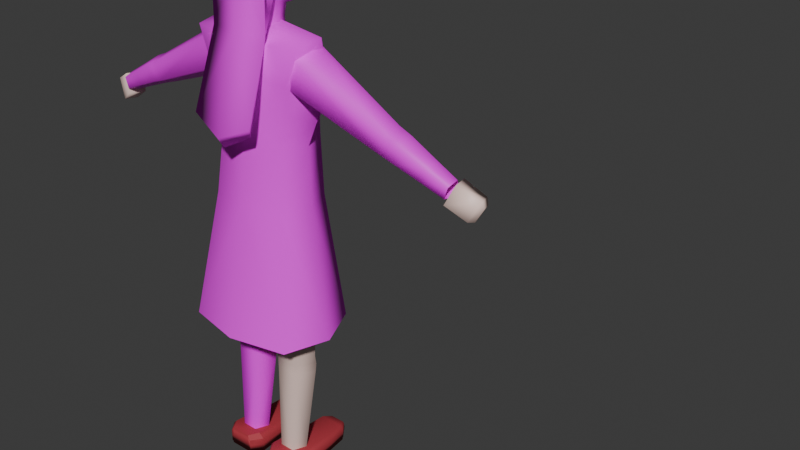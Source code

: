 # Source: BlondGirl.blend  (saved by Blender 4.1.24; exported with 4.5.12 LTS)
import bpy
from mathutils import Matrix  # noqa: F401  (used for matrix-valued properties, if any)

bpy.ops.wm.read_factory_settings(use_empty=True)
scene = bpy.context.scene
scene.name = 'Scene'

# ---- collections
col_collection = bpy.data.collections.new('Collection'); scene.collection.children.link(col_collection)

# ---- images (referenced by path relative to the original .blend; pixels are not part of the script)
import os
ASSET_DIR = os.environ.get("B2B_ASSET_DIR", "")  # directory of the original .blend (textures are referenced by path, not embedded)
HERE = os.path.dirname(os.path.abspath(__file__))  # packed textures are extracted next to this script under _unpacked/

def load_image(name, relpath, width, height, colorspace="sRGB"):
    """Load a texture the original file referenced (path relative to the .blend, or extracted next to this script)."""
    p = next((c for c in (os.path.join(HERE, relpath), os.path.join(ASSET_DIR, relpath)) if relpath and os.path.exists(c)), "")
    if p:
        img = bpy.data.images.load(p, check_existing=True)
        img.name = name
    else:  # same state as the original file: an image datablock whose file is absent (Cycles renders it pink)
        img = bpy.data.images.new(name, width, height)
        img.source = "FILE"
        img.filepath = "//" + (relpath or name)
    img.colorspace_settings.name = colorspace
    return img
img_face = load_image('Face', '', 1024, 1024, 'sRGB')
img_blondehair_png = load_image('BlondeHair.png', 'BlondeHair.png', 1024, 1024, 'sRGB')
img_whool_jpg = load_image('Whool.jpg', 'Whool.jpg', 1024, 1024, 'sRGB')
img_redleather1_jpg = load_image('RedLeather1.jpg', 'RedLeather1.jpg', 1024, 1024, 'sRGB')
img_untitled = load_image('Untitled', '', 1024, 1024, 'sRGB')
img_leg_rigth = load_image('Leg_rigth', '', 1024, 1024, 'sRGB')

# ---- materials (node trees are filled in below, after node groups)
mat_face = bpy.data.materials.new('Face')
mat_face.alpha_threshold = 0.0
mat_face.use_transparent_shadow = False
mat_face.roughness = 0.5
mat_face.line_color = (0.0, 0.0, 0.0, 1.0)
mat_blondehair = bpy.data.materials.new('BlondeHair')
mat_blondehair.use_transparent_shadow = False
mat_material = bpy.data.materials.new('Material')
mat_material.use_transparent_shadow = False
mat_whool = bpy.data.materials.new('Whool')
mat_whool.use_transparent_shadow = False
mat_drees = bpy.data.materials.new('Drees')
mat_drees.use_transparent_shadow = False
mat_arm_rigth = bpy.data.materials.new('Arm_Rigth')
mat_arm_rigth.use_transparent_shadow = False
mat_whool_arm = bpy.data.materials.new('Whool.Arm')
mat_whool_arm.use_transparent_shadow = False
mat_leg_rigth = bpy.data.materials.new('Leg_rigth')
mat_leg_rigth.use_transparent_shadow = False
mat_material_004 = bpy.data.materials.new('Material.004')
mat_material_004.use_transparent_shadow = False
mat_material_006 = bpy.data.materials.new('Material.006')
mat_material_006.use_transparent_shadow = False
mat_material_005 = bpy.data.materials.new('Material.005')
mat_material_005.use_transparent_shadow = False

# ---- material node trees
mat_face.use_nodes = True; mat_face.node_tree.nodes.clear()
_N = mat_face.node_tree.nodes; _L = mat_face.node_tree.links
n0 = _N.new('ShaderNodeOutputMaterial'); n0.name = 'Material Output'; n0.location = (300, 300)
n1 = _N.new('ShaderNodeBsdfPrincipled'); n1.name = 'Principled BSDF'; n1.location = (10, 300)
n1.inputs[3].default_value = 1.45
n2 = _N.new('ShaderNodeTexImage'); n2.name = 'Image Texture'; n2.location = (-280, 275)
n2.image = img_face
_L.new(n1.outputs[0], n0.inputs[0])
_L.new(n2.outputs[0], n1.inputs[0])
n0.is_active_output = True
mat_blondehair.use_nodes = True; mat_blondehair.node_tree.nodes.clear()
_N = mat_blondehair.node_tree.nodes; _L = mat_blondehair.node_tree.links
n0 = _N.new('ShaderNodeBsdfPrincipled'); n0.name = 'Principled BSDF'; n0.location = (10, 300)
n0.inputs[2].default_value = 1.0
n1 = _N.new('ShaderNodeOutputMaterial'); n1.name = 'Material Output'; n1.location = (300, 300)
n2 = _N.new('ShaderNodeTexImage'); n2.name = 'Image Texture'; n2.location = (-280, 275)
n2.image = img_blondehair_png
_L.new(n0.outputs[0], n1.inputs[0])
_L.new(n2.outputs[0], n0.inputs[0])
n1.is_active_output = True
mat_material.use_nodes = True; mat_material.node_tree.nodes.clear()
_N = mat_material.node_tree.nodes; _L = mat_material.node_tree.links
n0 = _N.new('ShaderNodeBsdfPrincipled'); n0.name = 'Principled BSDF'; n0.location = (10, 300)
n0.inputs[0].default_value = (0.6139, 0.4547, 0.4109, 1.0)
n1 = _N.new('ShaderNodeOutputMaterial'); n1.name = 'Material Output'; n1.location = (300, 300)
_L.new(n0.outputs[0], n1.inputs[0])
n1.is_active_output = True
mat_whool.use_nodes = True; mat_whool.node_tree.nodes.clear()
_N = mat_whool.node_tree.nodes; _L = mat_whool.node_tree.links
n0 = _N.new('ShaderNodeBsdfPrincipled'); n0.name = 'Principled BSDF'; n0.location = (10, 300)
n0.inputs[2].default_value = 1.0
n1 = _N.new('ShaderNodeOutputMaterial'); n1.name = 'Material Output'; n1.location = (300, 300)
n2 = _N.new('ShaderNodeTexImage'); n2.name = 'Image Texture'; n2.location = (-280, 275)
n2.image = img_whool_jpg
_L.new(n0.outputs[0], n1.inputs[0])
_L.new(n2.outputs[0], n0.inputs[0])
n1.is_active_output = True
mat_drees.use_nodes = True; mat_drees.node_tree.nodes.clear()
_N = mat_drees.node_tree.nodes; _L = mat_drees.node_tree.links
n0 = _N.new('ShaderNodeBsdfPrincipled'); n0.name = 'Principled BSDF'; n0.location = (10, 300)
n0.inputs[2].default_value = 1.0
n1 = _N.new('ShaderNodeOutputMaterial'); n1.name = 'Material Output'; n1.location = (300, 300)
n2 = _N.new('ShaderNodeTexImage'); n2.name = 'Image Texture'; n2.location = (-280, 275)
n2.image = img_redleather1_jpg
_L.new(n0.outputs[0], n1.inputs[0])
_L.new(n2.outputs[0], n0.inputs[0])
n1.is_active_output = True
mat_arm_rigth.use_nodes = True; mat_arm_rigth.node_tree.nodes.clear()
_N = mat_arm_rigth.node_tree.nodes; _L = mat_arm_rigth.node_tree.links
n0 = _N.new('ShaderNodeBsdfPrincipled'); n0.name = 'Principled BSDF'; n0.location = (10, 300)
n1 = _N.new('ShaderNodeOutputMaterial'); n1.name = 'Material Output'; n1.location = (300, 300)
n2 = _N.new('ShaderNodeTexImage'); n2.name = 'Image Texture'; n2.location = (-280, 275)
n2.image = img_untitled
_L.new(n0.outputs[0], n1.inputs[0])
_L.new(n2.outputs[0], n0.inputs[0])
n1.is_active_output = True
mat_whool_arm.use_nodes = True; mat_whool_arm.node_tree.nodes.clear()
_N = mat_whool_arm.node_tree.nodes; _L = mat_whool_arm.node_tree.links
n0 = _N.new('ShaderNodeBsdfPrincipled'); n0.name = 'Principled BSDF'; n0.location = (10, 300)
n0.inputs[2].default_value = 1.0
n1 = _N.new('ShaderNodeOutputMaterial'); n1.name = 'Material Output'; n1.location = (300, 300)
n2 = _N.new('ShaderNodeTexImage'); n2.name = 'Image Texture'; n2.location = (-280, 275)
n2.image = img_whool_jpg
_L.new(n0.outputs[0], n1.inputs[0])
_L.new(n2.outputs[0], n0.inputs[0])
n1.is_active_output = True
mat_leg_rigth.use_nodes = True; mat_leg_rigth.node_tree.nodes.clear()
_N = mat_leg_rigth.node_tree.nodes; _L = mat_leg_rigth.node_tree.links
n0 = _N.new('ShaderNodeBsdfPrincipled'); n0.name = 'Principled BSDF'; n0.location = (10, 300)
n1 = _N.new('ShaderNodeOutputMaterial'); n1.name = 'Material Output'; n1.location = (300, 300)
n2 = _N.new('ShaderNodeTexImage'); n2.name = 'Image Texture'; n2.location = (-280, 275)
n2.image = img_leg_rigth
_L.new(n0.outputs[0], n1.inputs[0])
_L.new(n2.outputs[0], n0.inputs[0])
n1.is_active_output = True
mat_material_004.use_nodes = True; mat_material_004.node_tree.nodes.clear()
_N = mat_material_004.node_tree.nodes; _L = mat_material_004.node_tree.links
n0 = _N.new('ShaderNodeBsdfPrincipled'); n0.name = 'Principled BSDF'; n0.location = (10, 300)
n0.inputs[0].default_value = (1.0, 0.7379, 0.6658, 1.0)
n1 = _N.new('ShaderNodeOutputMaterial'); n1.name = 'Material Output'; n1.location = (300, 300)
_L.new(n0.outputs[0], n1.inputs[0])
n1.is_active_output = True
mat_material_006.use_nodes = True; mat_material_006.node_tree.nodes.clear()
_N = mat_material_006.node_tree.nodes; _L = mat_material_006.node_tree.links
n0 = _N.new('ShaderNodeBsdfPrincipled'); n0.name = 'Principled BSDF'; n0.location = (10, 300)
n0.inputs[0].default_value = (0.4121, 0.03283, 0.04808, 1.0)
n0.inputs[2].default_value = 0.6881
n1 = _N.new('ShaderNodeOutputMaterial'); n1.name = 'Material Output'; n1.location = (300, 300)
_L.new(n0.outputs[0], n1.inputs[0])
n1.is_active_output = True
mat_material_005.use_nodes = True; mat_material_005.node_tree.nodes.clear()
_N = mat_material_005.node_tree.nodes; _L = mat_material_005.node_tree.links
n0 = _N.new('ShaderNodeBsdfPrincipled'); n0.name = 'Principled BSDF'; n0.location = (10, 300)
n0.inputs[0].default_value = (0.7991, 0.5906, 0.5333, 1.0)
n1 = _N.new('ShaderNodeOutputMaterial'); n1.name = 'Material Output'; n1.location = (300, 300)
_L.new(n0.outputs[0], n1.inputs[0])
n1.is_active_output = True

# ---- world
world_world = bpy.data.worlds.new('World'); scene.world = world_world
world_world.use_nodes = True; world_world.node_tree.nodes.clear()
_N = world_world.node_tree.nodes; _L = world_world.node_tree.links
n0 = _N.new('ShaderNodeOutputWorld'); n0.name = 'World Output'; n0.location = (300, 300)
n1 = _N.new('ShaderNodeBackground'); n1.name = 'Background'; n1.location = (10, 300)
n1.inputs[0].default_value = (0.05088, 0.05088, 0.05088, 1.0)
_L.new(n1.outputs[0], n0.inputs[0])
n0.is_active_output = True
world_world.color = (0.05088, 0.05088, 0.05088)
world_world.use_sun_shadow = False
world_world.sun_shadow_jitter_overblur = 0.0

# ---- meshes
me_cube = bpy.data.meshes.new('Cube')
me_cube.from_pydata([(-1.344, 2.05, 0.7793), (-0.9664, 1.375, -2.829), (-1.148, -1.144, -1.905), (-1.556, 0.09672, -1.972), (0.0, 1.914, -3.206), (-1.459, -0.2721, -0.69), (-1.391, 1.696, -0.506), (0.0, -1.7, -1.998), (0.0, 2.592, 0.5143), (0.0, 2.336, -0.8096), (-0.8978, 0.8663, -2.843), (-1.827, 0.2582, 0.03518), (0.0, -1.977, -0.4457), (-0.8831, -1.013, -2.541), (-1.253, 0.05738, -2.578), (0.0, 1.387, -3.159), (0.0, -1.349, -2.48), (-0.9342, 0.6434, -3.568), (-0.8993, -1.111, -3.327), (-1.256, -0.1214, -3.428), (0.0, 0.9602, -3.625), (0.0, -1.428, -3.269), (-1.1, 0.5061, -4.608), (-1.118, -1.445, -4.324), (-1.464, -0.3635, -4.484), (0.0, 0.8663, -4.659), (0.0, -1.915, -4.259), (-2.312, -2.218, 0.1375), (-1.49, -1.904, 1.564), (0.0, -2.091, 2.327), (-1.779, -0.6679, 2.542), (-1.848, 0.9526, 1.961), (-1.818, 1.523, 0.523), (0.0, 1.87, 2.719), (-1.963, -0.5638, 1.532), (0.0, -2.403, -0.06631), (0.0, -0.6843, 3.173), (-1.631, -1.902, -4.761), (-2.299, -2.407, -4.086), (0.0, -2.367, -4.783), (0.0, -2.826, -4.024), (-2.018, -3.868, -10.21), (-2.479, -4.327, -9.448), (0.0, -4.342, -11.25), (0.0, -4.801, -10.49), (-1.156, 1.598, -1.822), (-1.265, -0.3731, -1.359), (0.0, 2.123, -1.88), (-1.719, 0.07044, -1.392), (0.0, -1.838, -1.222), (-1.604, -0.3242, -1.262), (-2.193, -0.4177, -0.5405), (-2.088, -0.1103, -0.1257), (-2.073, -0.2121, -1.299), (1.344, 2.05, 0.7793), (0.9664, 1.375, -2.829), (1.148, -1.144, -1.905), (1.556, 0.09672, -1.972), (1.459, -0.2721, -0.69), (1.391, 1.696, -0.506), (0.8978, 0.8663, -2.843), (1.827, 0.2582, 0.03518), (0.8831, -1.013, -2.541), (1.253, 0.05738, -2.578), (0.9342, 0.6434, -3.568), (0.8993, -1.111, -3.327), (1.256, -0.1214, -3.428), (1.1, 0.5061, -4.608), (1.118, -1.445, -4.324), (1.464, -0.3635, -4.484), (2.312, -2.218, 0.1375), (1.49, -1.904, 1.564), (1.779, -0.6679, 2.542), (1.848, 0.9526, 1.961), (1.818, 1.523, 0.523), (1.963, -0.5638, 1.532), (1.631, -1.902, -4.761), (2.299, -2.407, -4.086), (2.018, -3.868, -10.21), (2.479, -4.327, -9.448), (1.156, 1.598, -1.822), (1.265, -0.3731, -1.359), (1.719, 0.07044, -1.392), (1.604, -0.3242, -1.262), (2.193, -0.4177, -0.5405), (2.088, -0.1103, -0.1257), (2.073, -0.2121, -1.299), (-1.261, 0.7357, -2.4), (-1.075, 0.4619, -2.71), (-1.773, 0.8936, -0.6801), (-1.095, 0.261, -3.498), (-1.282, 0.07132, -4.546), (-1.813, 0.1424, 2.252), (-1.898, 0.556, 0.9374), (0.0, 0.5931, 2.946), (-1.438, 0.8343, -1.607), (1.261, 0.7357, -2.4), (1.075, 0.4619, -2.71), (1.773, 0.8936, -0.6801), (1.095, 0.261, -3.498), (1.282, 0.07132, -4.546), (1.813, 0.1424, 2.252), (1.898, 0.556, 0.9374), (1.438, 0.8343, -1.607)], [], [(8, 0, 31, 33), (35, 27, 38, 40), (11, 5, 27, 34), (45, 6, 9, 47), (6, 0, 8, 9), (2, 3, 14, 13), (87, 1, 10, 88), (95, 89, 6, 45), (11, 48, 53, 52), (0, 6, 32, 31), (49, 12, 5, 46), (89, 11, 34, 93), (7, 2, 13, 16), (1, 4, 15, 10), (13, 14, 19, 18), (16, 13, 18, 21), (88, 10, 17, 90), (10, 15, 20, 17), (18, 19, 24, 23), (90, 17, 22, 91), (21, 18, 23, 26), (17, 20, 25, 22), (36, 30, 28, 29), (35, 29, 28, 27), (93, 92, 31, 32), (27, 28, 30, 34), (94, 92, 30, 36), (37, 39, 43, 41), (5, 12, 39, 37), (27, 5, 37, 38), (41, 43, 44, 42), (38, 37, 41, 42), (40, 38, 42, 44), (7, 49, 46, 2), (2, 46, 48, 3), (87, 95, 45, 1), (1, 45, 47, 4), (50, 51, 52, 53), (48, 46, 50, 53), (46, 5, 51, 50), (5, 11, 52, 51), (8, 33, 73, 54), (35, 40, 77, 70), (61, 75, 70, 58), (80, 47, 9, 59), (59, 9, 8, 54), (56, 62, 63, 57), (96, 97, 60, 55), (103, 80, 59, 98), (61, 85, 86, 82), (54, 73, 74, 59), (49, 81, 58, 12), (98, 102, 75, 61), (7, 16, 62, 56), (55, 60, 15, 4), (62, 65, 66, 63), (16, 21, 65, 62), (97, 99, 64, 60), (60, 64, 20, 15), (65, 68, 69, 66), (99, 100, 67, 64), (21, 26, 68, 65), (64, 67, 25, 20), (36, 29, 71, 72), (35, 70, 71, 29), (102, 74, 73, 101), (70, 75, 72, 71), (94, 36, 72, 101), (76, 78, 43, 39), (58, 76, 39, 12), (70, 77, 76, 58), (78, 79, 44, 43), (77, 79, 78, 76), (40, 44, 79, 77), (7, 56, 81, 49), (56, 57, 82, 81), (96, 55, 80, 103), (55, 4, 47, 80), (83, 86, 85, 84), (82, 86, 83, 81), (81, 83, 84, 58), (58, 84, 85, 61), (57, 96, 103, 82), (33, 94, 101, 73), (75, 102, 101, 72), (66, 69, 100, 99), (63, 66, 99, 97), (59, 74, 102, 98), (82, 103, 98, 61), (57, 63, 97, 96), (3, 48, 95, 87), (33, 31, 92, 94), (34, 30, 92, 93), (19, 90, 91, 24), (14, 88, 90, 19), (6, 89, 93, 32), (48, 11, 89, 95), (3, 87, 88, 14)])
me_cube.polygons.foreach_set('use_smooth', [True] * 98)
me_cube.polygons.foreach_set('material_index', [1, 1, 1, 0, 0, 0, 0, 0, 0, 1, 0, 1, 0, 0, 0, 0, 0, 0, 0, 0, 0, 0, 1, 1, 1, 1, 1, 1, 1, 1, 1, 1, 1, 0, 0, 0, 0, 0, 0, 0, 0, 1, 1, 1, 0, 0, 0, 0, 0, 0, 1, 0, 1, 0, 0, 0, 0, 0, 0, 0, 0, 0, 0, 1, 1, 1, 1, 1, 1, 1, 1, 1, 1, 1, 0, 0, 0, 0, 0, 0, 0, 0, 0, 1, 1, 0, 0, 1, 0, 0, 0, 1, 1, 0, 0, 1, 0, 0])
_uv = me_cube.uv_layers.new(name='UVMap')
_uv.uv.foreach_set('vector', [0.8448, 0.7017, 0.7618, 0.7402, 0.7501, 0.6946, 0.8421, 0.632, 0.1497, 0.2018, 0.2816, 0.1905, 0.2786, 0.4265, 0.1469, 0.4263, 0.6474, 0.1072, 0.6376, 0.1743, 0.5166, 0.1529, 0.5924, 0.05499, 0.791, 0.8833, 0.7682, 0.8269, 0.8557, 0.8058, 0.8625, 0.8731, 0.7682, 0.8269, 0.7618, 0.7402, 0.8448, 0.7017, 0.8557, 0.8058, 0.6053, 0.2522, 0.6734, 0.2411, 0.6798, 0.2749, 0.6214, 0.2857, 0.7118, 0.2472, 0.7501, 0.2533, 0.7225, 0.2778, 0.7012, 0.2764, 0.7031, 0.2055, 0.6873, 0.1255, 0.7273, 0.1438, 0.742, 0.2017, 0.2672, 0.8101, 0.2672, 0.913, 0.2528, 0.9075, 0.2474, 0.8231, 0.7338, 0.05649, 0.7273, 0.1438, 0.692, 0.09476, 0.6716, 0.01249, 0.6604, 0.7607, 0.7031, 0.7471, 0.7012, 0.8394, 0.6628, 0.8394, 0.6873, 0.1255, 0.6474, 0.1072, 0.5924, 0.05499, 0.6422, 0.07487, 0.2191, 0.8828, 0.2191, 0.8101, 0.2463, 0.8223, 0.2474, 0.8756, 0.1975, 0.8131, 0.1975, 0.8943, 0.1582, 0.8662, 0.1691, 0.8101, 0.6214, 0.2857, 0.6798, 0.2749, 0.6803, 0.3244, 0.6255, 0.3305, 0.5868, 0.8221, 0.6378, 0.821, 0.639, 0.8657, 0.5871, 0.8667, 0.7012, 0.2764, 0.7225, 0.2778, 0.7255, 0.3225, 0.7029, 0.3234, -4.892e-09, 0.9229, 0.003455, 0.8752, 0.04478, 0.8742, 0.04473, 0.9245, 0.6255, 0.3305, 0.6803, 0.3244, 0.6791, 0.3861, 0.6184, 0.3901, 0.7029, 0.3234, 0.7255, 0.3225, 0.7301, 0.3821, 0.7046, 0.3841, 0.5871, 0.8667, 0.639, 0.8657, 0.6512, 0.9253, 0.5865, 0.928, 0.04473, 0.9245, 0.04478, 0.8742, 0.1036, 0.8748, 0.1043, 0.9342, 0.1555, 1.038e-08, 0.2563, 0.03645, 0.2363, 0.1066, 0.1515, 0.0654, 0.1497, 0.2018, 0.1515, 0.0654, 0.2363, 0.1066, 0.2816, 0.1905, 0.6422, 0.07487, 0.6233, 0.006246, 0.6716, 0.01249, 0.692, 0.09476, 0.5166, 0.1529, 0.5195, 0.06917, 0.5749, 2.192e-08, 0.5924, 0.05499, 0.3548, 0.8228, 0.3766, 0.7471, 0.4252, 0.7507, 0.4281, 0.8304, 0.7648, 0.2442, 0.8601, 0.2501, 0.866, 0.632, 0.7501, 0.5686, 0.768, 3.607e-09, 0.8629, 0.003423, 0.8601, 0.2501, 0.7648, 0.2442, 0.5166, 0.1529, 0.6376, 0.1743, 0.5966, 0.4204, 0.5579, 0.3897, 1.0, 0.6641, 0.9976, 0.7904, 0.9571, 0.7838, 0.9595, 0.632, 0.5579, 0.3897, 0.5966, 0.4204, 0.553, 0.7471, 0.5166, 0.711, 0.1469, 0.4263, 0.2786, 0.4265, 0.2816, 0.7485, 0.1391, 0.8101, 0.5857, 0.8001, 0.5849, 0.759, 0.6604, 0.7471, 0.6522, 0.7876, 0.6053, 0.2522, 0.6409, 0.2125, 0.6643, 0.2093, 0.6734, 0.2411, 0.7118, 0.2472, 0.7031, 0.2055, 0.742, 0.2017, 0.7501, 0.2533, 0.8127, 0.9333, 0.791, 0.8833, 0.8625, 0.8731, 0.8695, 0.9476, 0.445, 0.8431, 0.4473, 0.8101, 0.4529, 0.7516, 0.4664, 0.8344, 0.7031, 0.8736, 0.7084, 0.8379, 0.719, 0.8549, 0.719, 0.8823, 0.4281, 0.8541, 0.4281, 0.8143, 0.4473, 0.8101, 0.445, 0.8431, 0.4281, 0.8143, 0.4298, 0.7435, 0.4529, 0.7516, 0.4473, 0.8101, 0.8448, 0.7017, 0.8421, 0.632, 0.9571, 0.6706, 0.9409, 0.7194, 0.1497, 0.2018, 0.1469, 0.4263, 0.01743, 0.4218, 0.01895, 0.1858, 0.3853, 0.106, 0.4405, 0.05361, 0.5166, 0.15, 0.3944, 0.175, 0.9449, 0.8654, 0.8625, 0.8731, 0.8557, 0.8058, 0.9571, 0.805, 0.9571, 0.805, 0.8557, 0.8058, 0.8448, 0.7017, 0.9409, 0.7194, 0.4261, 0.2546, 0.4097, 0.2893, 0.352, 0.276, 0.3589, 0.2406, 0.3202, 0.2477, 0.3304, 0.2782, 0.3088, 0.2804, 0.2816, 0.2547, 0.3292, 0.2049, 0.2902, 0.2017, 0.3054, 0.1424, 0.3454, 0.1242, 0.1975, 0.8101, 0.2191, 0.8224, 0.2137, 0.9071, 0.1975, 0.9132, 0.2988, 0.05584, 0.3613, 0.01117, 0.3409, 0.09278, 0.3054, 0.1424, 0.7465, 0.7572, 0.7423, 0.835, 0.7031, 0.8379, 0.7031, 0.7471, 0.3454, 0.1242, 0.3907, 0.0732, 0.4405, 0.05361, 0.3853, 0.106, 0.5857, 0.8001, 0.5868, 0.8221, 0.5375, 0.821, 0.5218, 0.7876, 0.1204, 0.9052, 0.1043, 0.8876, 0.1582, 0.8662, 0.1975, 0.8943, 0.4097, 0.2893, 0.4055, 0.3339, 0.3515, 0.3252, 0.352, 0.276, 0.5868, 0.8221, 0.5871, 0.8667, 0.5368, 0.8657, 0.5375, 0.821, 0.3304, 0.2782, 0.3286, 0.325, 0.3058, 0.3247, 0.3088, 0.2804, 3.147e-09, 0.8203, 0.04473, 0.8191, 0.04478, 0.8742, 0.003455, 0.8752, 0.4055, 0.3339, 0.413, 0.3921, 0.353, 0.3856, 0.3515, 0.3252, 0.3286, 0.325, 0.3273, 0.3844, 0.3015, 0.3831, 0.3058, 0.3247, 0.5871, 0.8667, 0.5865, 0.928, 0.5241, 0.9253, 0.5368, 0.8657, 0.04473, 0.8191, 0.1043, 0.8101, 0.1036, 0.8748, 0.04478, 0.8742, 0.1555, 1.038e-08, 0.1515, 0.0654, 0.06706, 0.1036, 0.05428, 0.03286, 0.1497, 0.2018, 0.01895, 0.1858, 0.06706, 0.1036, 0.1515, 0.0654, 0.3907, 0.0732, 0.3409, 0.09278, 0.3613, 0.01117, 0.4095, 0.005585, 0.5166, 0.15, 0.4405, 0.05361, 0.4576, -2.05e-08, 0.5124, 0.07107, 0.3548, 0.8228, 0.4281, 0.8304, 0.4103, 0.9359, 0.3615, 0.9359, 0.9488, 0.2442, 0.9777, 0.5686, 0.866, 0.632, 0.8601, 0.2501, 0.9326, -1.201e-08, 0.9488, 0.2442, 0.8601, 0.2501, 0.8629, 0.003423, 0.5166, 0.15, 0.4753, 0.3856, 0.4356, 0.4197, 0.3944, 0.175, 1.0, 0.8881, 0.9595, 0.907, 0.9571, 0.7838, 0.9976, 0.7904, 0.4753, 0.3856, 0.5166, 0.7052, 0.4795, 0.7435, 0.4356, 0.4197, 0.1469, 0.4263, 0.1391, 0.8101, 1.757e-08, 0.7435, 0.01743, 0.4218, 0.5857, 0.8001, 0.5218, 0.7876, 0.5166, 0.7471, 0.5849, 0.759, 0.4261, 0.2546, 0.3589, 0.2406, 0.3683, 0.2081, 0.3908, 0.2141, 0.3202, 0.2477, 0.2816, 0.2547, 0.2902, 0.2017, 0.3292, 0.2049, 0.934, 0.9192, 0.8695, 0.9476, 0.8625, 0.8731, 0.9449, 0.8654, 0.4865, 0.8428, 0.4664, 0.8344, 0.4793, 0.7513, 0.4842, 0.8098, 0.7345, 0.871, 0.719, 0.8779, 0.719, 0.8523, 0.7289, 0.8379, 0.5032, 0.8539, 0.4865, 0.8428, 0.4842, 0.8098, 0.5032, 0.814, 0.5032, 0.814, 0.4842, 0.8098, 0.4793, 0.7513, 0.5027, 0.7435, 0.3589, 0.2406, 0.3202, 0.2477, 0.3292, 0.2049, 0.3683, 0.2081, 0.2816, 0.8151, 0.3548, 0.8228, 0.3615, 0.9359, 0.3127, 0.9359, 0.4405, 0.05361, 0.3907, 0.0732, 0.4095, 0.005585, 0.4576, -2.05e-08, 0.3515, 0.3252, 0.353, 0.3856, 0.3273, 0.3844, 0.3286, 0.325, 0.352, 0.276, 0.3515, 0.3252, 0.3286, 0.325, 0.3304, 0.2782, 0.3054, 0.1424, 0.3409, 0.09278, 0.3907, 0.0732, 0.3454, 0.1242, 0.3683, 0.2081, 0.3292, 0.2049, 0.3454, 0.1242, 0.3853, 0.106, 0.3589, 0.2406, 0.352, 0.276, 0.3304, 0.2782, 0.3202, 0.2477, 0.6734, 0.2411, 0.6643, 0.2093, 0.7031, 0.2055, 0.7118, 0.2472, 0.2816, 0.8151, 0.3281, 0.7435, 0.3766, 0.7471, 0.3548, 0.8228, 0.5924, 0.05499, 0.5749, 2.192e-08, 0.6233, 0.006246, 0.6422, 0.07487, 0.6803, 0.3244, 0.7029, 0.3234, 0.7046, 0.3841, 0.6791, 0.3861, 0.6798, 0.2749, 0.7012, 0.2764, 0.7029, 0.3234, 0.6803, 0.3244, 0.7273, 0.1438, 0.6873, 0.1255, 0.6422, 0.07487, 0.692, 0.09476, 0.6643, 0.2093, 0.6474, 0.1072, 0.6873, 0.1255, 0.7031, 0.2055, 0.6734, 0.2411, 0.7118, 0.2472, 0.7012, 0.2764, 0.6798, 0.2749])
me_cube.materials.append(mat_face)
me_cube.materials.append(mat_blondehair)
me_cube.use_mirror_x = True
me_cube.use_mirror_vertex_groups = False
me_cube.update()
me_cube_001 = bpy.data.meshes.new('Cube.001')
me_cube_001.from_pydata([(-0.6517, -0.5403, -1.905), (-0.3557, -0.6314, 1.249), (-0.6245, 1.906, -1.446), (-0.5044, 2.204, -0.916), (0.0, 1.906, -1.598), (0.0, 2.204, -0.7721), (0.0, -0.5937, -2.33), (0.0, -0.2412, 1.455)], [], [(0, 1, 3, 2), (5, 3, 1, 7), (2, 4, 6, 0), (2, 3, 5, 4)])
me_cube_001.polygons.foreach_set('use_smooth', [True] * 4)
_uv = me_cube_001.uv_layers.new(name='UVMap')
_uv.uv.foreach_set('vector', [0.375, 0.0, 0.625, 0.0, 0.625, 0.25, 0.375, 0.25, 0.75, 0.5, 0.875, 0.5, 0.875, 0.75, 0.75, 0.75, 0.125, 0.5, 0.25, 0.5, 0.25, 0.75, 0.125, 0.75, 0.375, 0.25, 0.625, 0.25, 0.625, 0.375, 0.375, 0.375])
me_cube_001.materials.append(mat_material)
me_cube_001.update()
me_cube_002 = bpy.data.meshes.new('Cube.002')
me_cube_002.from_pydata([(-0.8718, -1.32, -2.653), (-1.3, -0.9473, 0.8192), (-0.8604, 0.8263, -2.653), (-0.8929, 0.7611, 0.6397), (0.0, 1.132, -2.653), (-0.02254, 0.8119, 0.569), (0.0, -1.63, -2.653), (0.0, -1.443, 0.8274), (-1.285, -2.08, -5.561), (-1.184, 1.155, -5.561), (0.0, 1.608, -5.544), (0.0, -2.553, -5.544), (-0.9243, -0.9201, -0.52), (-0.8095, 0.8192, -0.8986), (0.0, -1.341, -0.4881), (-2.086e-09, 1.224, -0.9566), (-1.018, -0.9798, 0.04789), (-0.8458, 1.648, -0.3102), (0.0, -1.422, 0.101), (0.0, 1.596, -0.2153), (-1.144, -0.2471, -2.653), (-1.354, 0.09108, 0.9155), (0.0, -0.01349, 1.147), (-1.622, -0.4625, -5.561), (-1.209, -0.02886, -0.8445), (-1.417, 0.1947, 0.04915), (-0.7883, 0.8538, -1.335), (0.0, -1.335, -1.213), (-2.086e-09, 1.126, -1.391), (-0.7687, -1.039, -1.227), (-1.127, -0.2648, -1.293), (0.8718, -1.32, -2.653), (1.3, -0.9473, 0.8192), (0.8604, 0.8263, -2.653), (0.9104, 0.7611, 0.6397), (1.285, -2.08, -5.561), (1.184, 1.155, -5.561), (0.9243, -0.9201, -0.52), (0.8095, 0.8192, -0.8986), (1.018, -0.9798, 0.04789), (0.8458, 1.648, -0.3102), (1.144, -0.2471, -2.653), (1.354, 0.09108, 0.9155), (1.622, -0.4625, -5.561), (1.209, -0.02886, -0.8445), (1.417, 0.1947, 0.04915), (0.7883, 0.8538, -1.335), (0.7687, -1.039, -1.227), (1.127, -0.2648, -1.293)], [(3, 34)], [(25, 21, 3, 17), (18, 7, 1, 16), (22, 21, 1, 7), (2, 4, 10, 9), (17, 3, 5, 19), (20, 2, 9, 23), (6, 0, 8, 11), (26, 13, 15, 28), (27, 14, 12, 29), (30, 24, 13, 26), (13, 17, 19, 15), (14, 18, 16, 12), (24, 25, 17, 13), (12, 16, 25, 24), (29, 12, 24, 30), (0, 20, 23, 8), (5, 3, 21, 22), (16, 1, 21, 25), (0, 29, 30, 20), (20, 30, 26, 2), (6, 27, 29, 0), (2, 26, 28, 4), (45, 40, 34, 42), (18, 39, 32, 7), (22, 7, 32, 42), (33, 36, 10, 4), (40, 19, 5, 34), (41, 43, 36, 33), (6, 11, 35, 31), (46, 28, 15, 38), (27, 47, 37, 14), (48, 46, 38, 44), (38, 15, 19, 40), (14, 37, 39, 18), (44, 38, 40, 45), (37, 44, 45, 39), (47, 48, 44, 37), (31, 35, 43, 41), (5, 22, 42, 34), (39, 45, 42, 32), (31, 41, 48, 47), (41, 33, 46, 48), (6, 31, 47, 27), (33, 4, 28, 46)])
me_cube_002.polygons.foreach_set('use_smooth', [True] * 44)
me_cube_002.polygons.foreach_set('material_index', [1, 1, 1, 1, 1, 1, 1, 1, 1, 1, 1, 1, 1, 1, 1, 1, 1, 1, 1, 1, 1, 1, 1, 1, 1, 1, 1, 1, 1, 1, 1, 1, 1, 1, 1, 1, 1, 1, 1, 1, 1, 1, 1, 1])
_uv = me_cube_002.uv_layers.new(name='UVMap')
_uv.uv.foreach_set('vector', [0.2867, 1.514, 0.4234, 1.326, 0.4264, 1.803, 0.2867, 2.449, 1.78, -0.7654, 1.645, -0.7757, 1.64, -1.437, 1.785, -1.27, 1.148, 1.098, 1.118, 0.223, 1.286, 0.2865, 1.376, 1.14, 1.057, -1.17, 1.096, -0.607, 0.7628, -0.607, 0.7023, -1.437, 1.426, -1.18, 1.64, -1.437, 1.588, -0.6194, 1.44, -0.6331, -0.3952, -0.2617, -0.3971, 0.4208, -0.9382, 0.6493, -0.9358, -0.3816, 0.1507, -0.5789, 0.1468, -1.028, 0.6995, -1.437, 0.7023, -0.7798, -0.2119, 0.6677, -0.1567, 0.6518, -0.1036, 1.26, -0.1846, 1.26, 0.3913, 0.6308, 0.256, 0.6289, 0.2538, 0.1754, 0.3878, 0.2407, -0.9382, 1.484, -0.9306, 1.185, -0.68, 1.118, -0.6334, 1.273, -0.1567, 0.6518, 0.0298, 0.7134, 0.03612, 1.26, -0.1036, 1.26, 0.256, 0.6289, 0.1468, 0.6091, 0.148, 0.1044, 0.2538, 0.1754, -0.9306, 1.185, -0.9151, 0.937, -0.5254, 0.6493, -0.68, 1.118, 1.132, -1.054, 1.096, -1.287, 1.426, -1.437, 1.379, -1.21, 1.122, -0.7392, 1.132, -1.054, 1.379, -1.21, 1.334, -0.9287, -0.3971, -0.9638, -0.3952, -0.2617, -0.9358, -0.3816, -0.9382, -1.437, 1.926, 1.158, 1.846, 1.963, 1.704, 1.964, 1.704, 1.086, 0.5756, 2.093, 0.4295, 2.06, 0.4264, 1.456, 0.5756, 1.326, 1.096, -0.1088, 1.122, -0.7392, 1.334, -0.9287, 1.398, -0.2463, -0.7907, 2.095, -0.9382, 1.484, -0.6334, 1.273, -0.5254, 1.781, 0.6638, 0.561, 0.3913, 0.6308, 0.3878, 0.2407, 0.657, 0.1123, -0.3952, 0.6966, -0.2119, 0.6677, -0.1846, 1.26, -0.356, 1.26, 0.2867, 1.516, 0.2867, 2.461, 0.1468, 1.805, 0.1501, 1.326, 1.78, -0.7654, 1.785, -0.04849, 1.64, 0.1232, 1.645, -0.7757, 1.148, 1.098, 1.376, 1.14, 1.286, 1.963, 1.118, 1.969, 1.057, -0.04379, 0.7023, 0.223, 0.7628, -0.607, 1.096, -0.607, 1.426, -0.08884, 1.44, -0.6331, 1.588, -0.6194, 1.64, 0.2146, -0.3952, -0.2572, 0.1434, -0.3866, 0.1468, 0.6518, -0.3924, 0.431, 0.1507, -0.5789, 0.7023, -0.7798, 0.6995, 0.1044, 0.1468, 0.0182, -0.2119, 1.852, -0.1846, 1.26, -0.1036, 1.26, -0.1567, 1.868, 0.3913, 0.6308, 0.3938, 1.163, 0.261, 1.284, 0.256, 0.6289, 1.118, 1.06, 0.8108, 0.8474, 0.8577, 0.6924, 1.111, 0.7613, -0.1567, 1.868, -0.1036, 1.26, 0.03612, 1.26, 0.0298, 1.806, 0.256, 0.6289, 0.261, 1.284, 0.1559, 1.326, 0.1468, 0.6091, 1.111, 0.7613, 0.8577, 0.6924, 0.7023, 0.223, 1.096, 0.5135, 1.668, 0.6066, 1.422, 0.45, 1.376, 0.223, 1.704, 0.3733, 1.677, 0.9215, 1.467, 0.7313, 1.422, 0.45, 1.668, 0.6066, -0.3924, -0.9552, 0.1468, -1.437, 0.1434, -0.3866, -0.3952, -0.2572, 1.926, 1.158, 1.704, 1.086, 1.764, 0.223, 1.902, 0.3168, 1.376, 2.314, 1.376, 1.551, 1.526, 1.681, 1.523, 2.285, 1.704, 1.551, 1.404, 1.413, 1.467, 0.7313, 1.677, 0.9215, 0.97, 1.67, 0.7023, 1.354, 0.8108, 0.8474, 1.118, 1.06, 0.6638, 0.561, 0.6638, 1.158, 0.3938, 1.163, 0.3913, 0.6308, -0.3952, 1.823, -0.356, 1.26, -0.1846, 1.26, -0.2119, 1.852])
me_cube_002.materials.append(mat_whool)
me_cube_002.materials.append(mat_drees)
me_cube_002.update()
me_cylinder = bpy.data.meshes.new('Cylinder')
me_cylinder.from_pydata([(0.05654, 0.8261, -0.7252), (0.8293, 0.2645, -0.726), (0.5373, -0.6522, -0.7002), (-0.4217, -0.645, -0.7226), (-0.7171, 0.2645, -0.7231), (0.8942, 0.3928, 5.016), (-0.4076, 1.339, 5.016), (0.397, -1.138, 5.016), (-1.212, -1.138, 5.016), (-1.71, 0.3928, 5.016), (0.05912, 0.8148, -1.074), (0.8161, 0.2648, -1.074), (0.5303, -0.6339, -1.049), (-0.4094, -0.6262, -1.071), (-0.6987, 0.2647, -1.072), (0.06175, 0.8018, -1.472), (0.8007, 0.2648, -1.473), (0.522, -0.6133, -1.45), (-0.3957, -0.605, -1.47), (-0.6781, 0.2648, -1.47), (0.3395, 0.7383, -4.269), (0.8454, 0.3709, -4.27), (0.6575, -0.2298, -4.276), (0.02683, -0.2236, -4.267), (-0.1663, 0.3707, -4.268), (-0.3958, 0.321, -2.978), (-0.165, -0.3895, -2.977), (0.5888, -0.4009, -2.967), (0.8131, 0.321, -2.978), (0.2086, 0.7602, -2.978)], [], [(1, 5, 7, 2), (2, 7, 8, 3), (3, 8, 9, 4), (4, 9, 6, 0), (2, 3, 13, 12), (14, 10, 15, 19), (3, 4, 14, 13), (1, 2, 12, 11), (4, 0, 10, 14), (0, 1, 11, 10), (26, 25, 24, 23), (12, 13, 18, 17), (10, 11, 16, 15), (13, 14, 19, 18), (11, 12, 17, 16), (28, 27, 22, 21), (25, 29, 20, 24), (27, 26, 23, 22), (29, 28, 21, 20), (0, 6, 5, 1), (15, 16, 28, 29), (17, 18, 26, 27), (19, 15, 29, 25), (16, 17, 27, 28), (18, 19, 25, 26)])
me_cylinder.polygons.foreach_set('use_smooth', [True] * 25)
_uv = me_cylinder.uv_layers.new(name='UVMap')
_uv.uv.foreach_set('vector', [0.6618, 0.5134, 0.6462, 0.001676, 0.8079, 4.894e-08, 0.7792, 0.5122, 0.002559, 0.5206, -9.882e-09, 0.007597, 0.1615, 3.277e-08, 0.1198, 0.5151, 0.33, 0.5157, 0.323, 2.439e-08, 0.4846, 1.025e-08, 0.4474, 0.5157, 0.1952, 0.5158, 0.1615, 7.106e-09, 0.323, 0.007129, 0.3125, 0.521, 0.002559, 0.5206, 0.1198, 0.5151, 0.1216, 0.5515, 0.004273, 0.557, 0.1936, 0.5522, 0.3109, 0.5574, 0.309, 0.6016, 0.1917, 0.5964, 0.33, 0.5157, 0.4474, 0.5157, 0.4474, 0.5521, 0.33, 0.5521, 0.6618, 0.5134, 0.7792, 0.5122, 0.7796, 0.5487, 0.6622, 0.5499, 0.1952, 0.5158, 0.3125, 0.521, 0.3109, 0.5574, 0.1936, 0.5522, 0.5289, 0.5131, 0.6462, 0.5164, 0.6452, 0.5529, 0.5279, 0.5496, 0.3424, 0.7964, 0.4455, 0.7964, 0.4435, 0.9966, 0.3549, 0.9966, 0.004273, 0.557, 0.1216, 0.5515, 0.1236, 0.5957, 0.006353, 0.6012, 0.5279, 0.5496, 0.6452, 0.5529, 0.644, 0.5972, 0.5266, 0.5939, 0.33, 0.5521, 0.4474, 0.5521, 0.4474, 0.5963, 0.33, 0.5963, 0.6622, 0.5499, 0.7796, 0.5487, 0.78, 0.593, 0.6626, 0.5942, 0.6544, 0.7927, 0.7575, 0.7916, 0.7349, 0.9902, 0.6462, 0.9911, 0.213, 0.7962, 0.316, 0.8007, 0.323, 0.9998, 0.2344, 0.9959, 0.003177, 0.8006, 0.1061, 0.7958, 0.08855, 0.9958, 9.577e-08, 1.0, 0.5373, 0.7927, 0.6403, 0.7955, 0.6365, 0.9939, 0.5479, 0.9914, 0.5289, 0.5131, 0.4846, -3.973e-08, 0.6462, 0.004486, 0.6462, 0.5164, 0.5266, 0.5939, 0.644, 0.5972, 0.6403, 0.7955, 0.5373, 0.7927, 0.006353, 0.6012, 0.1236, 0.5957, 0.1061, 0.7958, 0.003177, 0.8006, 0.1917, 0.5964, 0.309, 0.6016, 0.316, 0.8007, 0.213, 0.7962, 0.6626, 0.5942, 0.78, 0.593, 0.7575, 0.7916, 0.6544, 0.7927, 0.33, 0.5963, 0.4474, 0.5963, 0.4455, 0.7964, 0.3424, 0.7964])
me_cylinder.materials.append(mat_arm_rigth)
me_cylinder.materials.append(mat_whool_arm)
me_cylinder.update()
me_cylinder_001 = bpy.data.meshes.new('Cylinder.001')
me_cylinder_001.from_pydata([(-1.724e-08, 0.9529, 0.4714), (1.436e-08, 1.122, 5.251), (0.8585, 0.3291, 0.4714), (1.046, 0.3626, 5.251), (0.5306, -0.5704, 0.2125), (0.6463, -0.8667, 5.251), (-0.5306, -0.5704, 0.2125), (-0.6463, -0.8667, 5.251), (-0.8585, 0.3291, 0.4714), (-1.046, 0.3626, 5.251), (1.463e-08, 1.063, -0.06052), (0.8146, 0.4389, -0.06052), (0.5306, -0.5704, -0.06052), (-0.5306, -0.5704, -0.06052), (-0.8146, 0.4389, -0.06052), (-4.456e-08, 0.9539, -0.4573), (0.8585, 0.3302, -0.4573), (0.5306, -0.5704, -0.2653), (-0.5306, -0.5704, -0.2653), (-0.8585, 0.3302, -0.4573), (3.917e-08, 0.2169, -5.178), (0.5597, -0.1897, -5.178), (0.3459, -0.8476, -5.178), (-0.3459, -0.8476, -5.178), (-0.5597, -0.1897, -5.178)], [], [(0, 1, 3, 2), (2, 3, 5, 4), (4, 5, 7, 6), (6, 7, 9, 8), (8, 9, 1, 0), (6, 8, 14, 13), (14, 10, 15, 19), (2, 4, 12, 11), (8, 0, 10, 14), (0, 2, 11, 10), (4, 6, 13, 12), (18, 19, 24, 23), (12, 13, 18, 17), (10, 11, 16, 15), (13, 14, 19, 18), (11, 12, 17, 16), (16, 17, 22, 21), (19, 15, 20, 24), (17, 18, 23, 22), (15, 16, 21, 20)])
me_cylinder_001.polygons.foreach_set('use_smooth', [True] * 20)
_uv = me_cylinder_001.uv_layers.new(name='UVMap')
_uv.uv.foreach_set('vector', [0.3879, 0.4574, 0.3784, -5.357e-08, 0.5021, -6.24e-08, 0.4894, 0.4574, 0.1364, 0.4574, 0.1311, 1.744e-08, 0.2548, 0.0008867, 0.2278, 0.4829, 0.5132, 0.4821, 0.5021, 0.0, 0.6257, 0.0, 0.6147, 0.4821, 0.02699, 0.4829, -2.434e-09, 0.0008867, 0.1237, -1.844e-08, 0.1183, 0.4574, 0.2675, 0.4574, 0.2548, -9.106e-08, 0.3784, -1.039e-07, 0.369, 0.4574, 0.02699, 0.4829, 0.1183, 0.4574, 0.1274, 0.5083, 0.02718, 0.509, 0.2771, 0.5079, 0.3752, 0.5078, 0.3691, 0.5461, 0.2675, 0.5461, 0.1364, 0.4574, 0.2278, 0.4829, 0.2276, 0.509, 0.1274, 0.5083, 0.2675, 0.4574, 0.369, 0.4574, 0.3752, 0.5078, 0.2771, 0.5079, 0.3879, 0.4574, 0.4894, 0.4574, 0.4798, 0.5079, 0.3817, 0.5078, 0.5132, 0.4821, 0.6147, 0.4821, 0.6147, 0.5082, 0.5132, 0.5082, 0.02732, 0.5286, 0.1191, 0.5463, 0.06618, 0.9984, 1.027e-07, 0.9988, 0.5132, 0.5082, 0.6147, 0.5082, 0.6147, 0.5278, 0.5132, 0.5278, 0.3817, 0.5078, 0.4798, 0.5079, 0.4893, 0.5461, 0.3878, 0.5461, 0.02718, 0.509, 0.1274, 0.5083, 0.1191, 0.5463, 0.02732, 0.5286, 0.1274, 0.5083, 0.2276, 0.509, 0.2275, 0.5286, 0.1357, 0.5463, 0.1357, 0.5463, 0.2275, 0.5286, 0.2548, 0.9988, 0.1886, 0.9984, 0.2675, 0.5461, 0.3691, 0.5461, 0.3274, 1.0, 0.2612, 1.0, 0.5132, 0.5278, 0.6147, 0.5278, 0.597, 0.9977, 0.5308, 0.9977, 0.3878, 0.5461, 0.4893, 0.5461, 0.4957, 1.0, 0.4295, 1.0])
me_cylinder_001.materials.append(mat_leg_rigth)
me_cylinder_001.update()
me_cube_004 = bpy.data.meshes.new('Cube.004')
me_cube_004.from_pydata([(-0.901, -1.077, -1.197), (-0.9109, -1.025, 1.483), (-1.0, 1.0, -1.0), (-1.0, 1.0, 1.0), (0.9109, -0.9751, -1.483), (0.901, -0.923, 1.197), (1.0, 1.0, -1.0), (1.0, 1.0, 1.0), (-0.6432, 1.393, 0.6129), (-0.6432, 1.393, -0.7315), (0.7012, 1.393, -0.7315), (0.7012, 1.393, 0.6129)], [], [(0, 1, 3, 2), (7, 6, 10, 11), (6, 7, 5, 4), (4, 5, 1, 0), (2, 6, 4, 0), (7, 3, 1, 5), (9, 8, 11, 10), (6, 2, 9, 10), (3, 7, 11, 8), (2, 3, 8, 9)])
me_cube_004.polygons.foreach_set('use_smooth', [True] * 10)
_uv = me_cube_004.uv_layers.new(name='UVMap')
_uv.uv.foreach_set('vector', [0.375, 0.0, 0.625, 0.0, 0.625, 0.25, 0.375, 0.25, 0.625, 0.5, 0.375, 0.5, 0.375, 0.5, 0.625, 0.5, 0.375, 0.5, 0.625, 0.5, 0.625, 0.75, 0.375, 0.75, 0.375, 0.75, 0.625, 0.75, 0.625, 1.0, 0.375, 1.0, 0.125, 0.5, 0.375, 0.5, 0.375, 0.75, 0.125, 0.75, 0.625, 0.5, 0.875, 0.5, 0.875, 0.75, 0.625, 0.75, 0.375, 0.25, 0.625, 0.25, 0.625, 0.5, 0.375, 0.5, 0.375, 0.5, 0.125, 0.5, 0.125, 0.5, 0.375, 0.5, 0.875, 0.5, 0.625, 0.5, 0.625, 0.5, 0.875, 0.5, 0.375, 0.25, 0.625, 0.25, 0.625, 0.25, 0.375, 0.25])
me_cube_004.materials.append(mat_material_004)
me_cube_004.update()
me_cube_005 = bpy.data.meshes.new('Cube.005')
me_cube_005.from_pydata([(-1.0, -1.0, -0.9383), (-1.0, -1.0, 0.4524), (-0.7519, 0.7214, -0.9135), (-0.7519, 0.7214, 0.08996), (1.0, -1.0, -0.9383), (1.0, -1.0, 0.4524), (0.7486, 0.7214, -0.9135), (0.7486, 0.7214, 0.08996), (-0.6381, -1.286, -0.9383), (-0.6381, -1.286, 0.4524), (0.6381, -1.286, 0.4524), (0.6381, -1.286, -0.9383), (-0.4536, 0.945, 0.1501), (-0.4536, 0.9151, -0.9135), (0.4504, 0.9151, -0.9135), (0.4504, 0.945, 0.1501), (-0.8523, 0.191, -0.9293), (-0.8523, 0.191, 0.01969), (0.8523, 0.191, -0.9293), (0.8523, 0.191, 0.01969), (0.733, 0.7063, -1.208), (0.8346, 0.1854, -1.242), (-0.5795, 0.7214, 0.5059), (0.5762, 0.7214, 0.5059), (-0.7362, 0.7063, -1.208), (-0.5674, 0.7063, -1.222), (0.7702, -1.0, 1.0), (-0.7702, -1.0, 1.0), (-0.4915, -1.286, -0.9539), (0.4915, -1.286, -0.9539), (0.4915, -1.286, 1.0), (-0.4915, -1.286, 1.0), (0.3465, 0.945, -0.9285), (-0.3498, 0.945, -0.9285), (-0.3498, 0.9628, 0.2161), (0.3465, 0.9628, 0.2161), (-0.6564, 0.191, 0.5346), (0.6564, 0.191, 0.5346), (-0.9791, -0.9809, -1.261), (-0.8346, 0.1854, -1.242), (-1.0, -1.0, -0.2429), (-0.7519, 0.7214, -0.4118), (0.7486, 0.7214, -0.4118), (1.0, -1.0, -0.2429), (-0.6381, -1.286, -0.2429), (0.6381, -1.286, -0.2429), (-0.4536, 0.9634, -0.3903), (0.4504, 0.9634, -0.3903), (0.8523, 0.191, -0.4548), (-0.8523, 0.191, -0.4548), (-0.3498, 0.9933, -0.413), (0.3465, 0.9933, -0.413), (0.4915, -1.286, 0.02304), (-0.4915, -1.286, 0.02304), (-0.8346, 0.1853, -0.9295), (-0.9791, -0.981, -0.9384), (-0.7362, 0.7062, -0.9137), (0.8346, 0.1853, -0.9295), (0.733, 0.7062, -0.9137), (0.9791, -0.981, -0.9384), (0.4812, -1.261, -0.9538), (0.6248, -1.261, -0.9384), (-0.6248, -1.261, -0.9384), (-0.3425, 0.9251, -0.9283), (-0.4442, 0.8958, -0.9137), (0.441, 0.8958, -0.9137), (-0.4812, -1.261, -0.9538), (0.3392, 0.9251, -0.9283), (0.7541, -0.9809, -1.276), (0.9791, -0.9809, -1.261), (0.4812, -1.261, -1.276), (0.6248, -1.261, -1.261), (-0.6248, -1.261, -1.261), (-0.3425, 0.9252, -1.222), (-0.4442, 0.8959, -1.208), (0.441, 0.8959, -1.208), (-0.5875, 0.2423, -1.203), (0.5642, 0.7063, -1.222), (-0.7541, -0.9809, -1.276), (-0.4812, -1.261, -1.276), (0.3392, 0.9252, -1.222), (0.6428, 0.1854, -1.258)], [], [(49, 17, 3, 41), (23, 7, 15, 35), (48, 19, 5, 43), (40, 0, 8, 44), (18, 4, 59, 57), (36, 17, 1, 27), (53, 31, 9, 44), (0, 16, 54, 55), (27, 1, 9, 31), (43, 5, 10, 45), (51, 35, 15, 47), (41, 3, 12, 46), (42, 6, 14, 47), (6, 18, 57, 58), (22, 3, 17, 36), (28, 8, 62, 66), (42, 7, 19, 48), (40, 1, 17, 49), (11, 29, 60, 61), (13, 33, 63, 64), (7, 23, 37, 19), (23, 22, 36, 37), (16, 2, 56, 54), (14, 6, 58, 65), (46, 12, 34, 50), (50, 34, 35, 51), (26, 27, 31, 30), (33, 32, 67, 63), (2, 13, 64, 56), (45, 10, 30, 52), (52, 30, 31, 53), (19, 37, 26, 5), (37, 36, 27, 26), (32, 14, 65, 67), (4, 11, 61, 59), (3, 22, 34, 12), (22, 23, 35, 34), (29, 52, 53, 28), (11, 45, 52, 29), (33, 50, 51, 32), (13, 46, 50, 33), (0, 40, 49, 16), (6, 42, 48, 18), (7, 42, 47, 15), (2, 41, 46, 13), (32, 51, 47, 14), (4, 43, 45, 11), (28, 53, 44, 8), (1, 40, 44, 9), (18, 48, 43, 4), (16, 49, 41, 2), (65, 58, 20, 75), (56, 64, 74, 24), (55, 54, 39, 38), (64, 63, 73, 74), (59, 61, 71, 69), (63, 67, 80, 73), (62, 55, 38, 72), (67, 65, 75, 80), (61, 60, 70, 71), (57, 59, 69, 21), (60, 66, 79, 70), (54, 56, 24, 39), (29, 28, 66, 60), (8, 0, 55, 62), (81, 21, 69, 68), (68, 69, 71, 70), (25, 24, 74, 73), (77, 20, 21, 81), (24, 25, 76, 39), (25, 77, 81, 76), (20, 77, 80, 75), (77, 25, 73, 80), (38, 78, 79, 72), (78, 68, 70, 79), (39, 76, 78, 38), (76, 81, 68, 78), (58, 57, 21, 20), (66, 62, 72, 79)])
me_cube_005.polygons.foreach_set('use_smooth', [True] * 79)
_uv = me_cube_005.uv_layers.new(name='UVMap')
_uv.uv.foreach_set('vector', [0.5, 0.174, 0.625, 0.174, 0.625, 0.25, 0.5, 0.25, 0.7083, 0.5, 0.625, 0.5, 0.625, 0.5, 0.7083, 0.5, 0.5, 0.576, 0.625, 0.576, 0.625, 0.75, 0.5, 0.75, 0.5, 0.0, 0.375, 0.0, 0.375, 0.0, 0.5, 0.0, 0.375, 0.576, 0.375, 0.75, 0.375, 0.75, 0.375, 0.576, 0.7917, 0.576, 0.875, 0.576, 0.875, 0.75, 0.7917, 0.75, 0.5, 0.9167, 0.625, 0.9167, 0.625, 1.0, 0.5, 1.0, 0.375, 0.0, 0.375, 0.174, 0.375, 0.174, 0.375, 0.0, 0.7917, 0.75, 0.875, 0.75, 0.875, 0.75, 0.7917, 0.75, 0.5, 0.75, 0.625, 0.75, 0.625, 0.75, 0.5, 0.75, 0.5, 0.4167, 0.625, 0.4167, 0.625, 0.5, 0.5, 0.5, 0.5, 0.25, 0.625, 0.25, 0.625, 0.25, 0.5, 0.25, 0.5, 0.5, 0.375, 0.5, 0.375, 0.5, 0.5, 0.5, 0.375, 0.5, 0.375, 0.576, 0.375, 0.576, 0.375, 0.5, 0.7917, 0.5, 0.875, 0.5, 0.875, 0.576, 0.7917, 0.576, 0.375, 0.9167, 0.375, 1.0, 0.375, 1.0, 0.375, 0.9167, 0.5, 0.5, 0.625, 0.5, 0.625, 0.576, 0.5, 0.576, 0.5, 0.0, 0.625, 0.0, 0.625, 0.174, 0.5, 0.174, 0.375, 0.75, 0.375, 0.8333, 0.375, 0.8333, 0.375, 0.75, 0.375, 0.25, 0.375, 0.3333, 0.375, 0.3333, 0.375, 0.25, 0.625, 0.5, 0.7083, 0.5, 0.7083, 0.576, 0.625, 0.576, 0.7083, 0.5, 0.7917, 0.5, 0.7917, 0.576, 0.7083, 0.576, 0.375, 0.174, 0.375, 0.25, 0.375, 0.25, 0.375, 0.174, 0.375, 0.5, 0.375, 0.5, 0.375, 0.5, 0.375, 0.5, 0.5, 0.25, 0.625, 0.25, 0.625, 0.3333, 0.5, 0.3333, 0.5, 0.3333, 0.625, 0.3333, 0.625, 0.4167, 0.5, 0.4167, 0.7083, 0.75, 0.7917, 0.75, 0.7917, 0.75, 0.7083, 0.75, 0.375, 0.3333, 0.375, 0.4167, 0.375, 0.4167, 0.375, 0.3333, 0.375, 0.25, 0.375, 0.25, 0.375, 0.25, 0.375, 0.25, 0.5, 0.75, 0.625, 0.75, 0.625, 0.8333, 0.5, 0.8333, 0.5, 0.8333, 0.625, 0.8333, 0.625, 0.9167, 0.5, 0.9167, 0.625, 0.576, 0.7083, 0.576, 0.7083, 0.75, 0.625, 0.75, 0.7083, 0.576, 0.7917, 0.576, 0.7917, 0.75, 0.7083, 0.75, 0.375, 0.4167, 0.375, 0.5, 0.375, 0.5, 0.375, 0.4167, 0.375, 0.75, 0.375, 0.75, 0.375, 0.75, 0.375, 0.75, 0.875, 0.5, 0.7917, 0.5, 0.7917, 0.5, 0.875, 0.5, 0.7917, 0.5, 0.7083, 0.5, 0.7083, 0.5, 0.7917, 0.5, 0.375, 0.8333, 0.5, 0.8333, 0.5, 0.9167, 0.375, 0.9167, 0.375, 0.75, 0.5, 0.75, 0.5, 0.8333, 0.375, 0.8333, 0.375, 0.3333, 0.5, 0.3333, 0.5, 0.4167, 0.375, 0.4167, 0.375, 0.25, 0.5, 0.25, 0.5, 0.3333, 0.375, 0.3333, 0.375, 0.0, 0.5, 0.0, 0.5, 0.174, 0.375, 0.174, 0.375, 0.5, 0.5, 0.5, 0.5, 0.576, 0.375, 0.576, 0.625, 0.5, 0.5, 0.5, 0.5, 0.5, 0.625, 0.5, 0.375, 0.25, 0.5, 0.25, 0.5, 0.25, 0.375, 0.25, 0.375, 0.4167, 0.5, 0.4167, 0.5, 0.5, 0.375, 0.5, 0.375, 0.75, 0.5, 0.75, 0.5, 0.75, 0.375, 0.75, 0.375, 0.9167, 0.5, 0.9167, 0.5, 1.0, 0.375, 1.0, 0.625, 0.0, 0.5, 0.0, 0.5, 0.0, 0.625, 0.0, 0.375, 0.576, 0.5, 0.576, 0.5, 0.75, 0.375, 0.75, 0.375, 0.174, 0.5, 0.174, 0.5, 0.25, 0.375, 0.25, 0.375, 0.5, 0.375, 0.5, 0.375, 0.5, 0.375, 0.5, 0.375, 0.25, 0.375, 0.25, 0.375, 0.25, 0.375, 0.25, 0.375, 0.0, 0.375, 0.174, 0.375, 0.174, 0.375, 0.0, 0.375, 0.25, 0.375, 0.3333, 0.375, 0.3333, 0.375, 0.25, 0.375, 0.75, 0.375, 0.75, 0.375, 0.75, 0.375, 0.75, 0.375, 0.3333, 0.375, 0.4167, 0.375, 0.4167, 0.375, 0.3333, 0.375, 0.0, 0.375, 0.0, 0.375, 0.0, 0.375, 0.0, 0.375, 0.4167, 0.375, 0.5, 0.375, 0.5, 0.375, 0.4167, 0.375, 0.75, 0.375, 0.8333, 0.375, 0.8333, 0.375, 0.75, 0.375, 0.576, 0.375, 0.75, 0.375, 0.75, 0.375, 0.576, 0.375, 0.8333, 0.375, 0.9167, 0.375, 0.9167, 0.375, 0.8333, 0.375, 0.174, 0.375, 0.25, 0.375, 0.25, 0.375, 0.174, 0.375, 0.8333, 0.375, 0.9167, 0.375, 0.9167, 0.375, 0.8333, 0.375, 0.0, 0.375, 0.0, 0.375, 0.0, 0.375, 0.0, 0.2917, 0.576, 0.375, 0.576, 0.375, 0.75, 0.2917, 0.75, 0.2917, 0.75, 0.375, 0.75, 0.375, 0.75, 0.2917, 0.75, 0.2083, 0.5, 0.125, 0.5, 0.125, 0.5, 0.2083, 0.5, 0.2917, 0.5, 0.375, 0.5, 0.375, 0.576, 0.2917, 0.576, 0.125, 0.5, 0.2083, 0.5, 0.2083, 0.576, 0.125, 0.576, 0.2083, 0.5, 0.2917, 0.5, 0.2917, 0.576, 0.2083, 0.576, 0.375, 0.5, 0.2917, 0.5, 0.2917, 0.5, 0.375, 0.5, 0.2917, 0.5, 0.2083, 0.5, 0.2083, 0.5, 0.2917, 0.5, 0.125, 0.75, 0.2083, 0.75, 0.2083, 0.75, 0.125, 0.75, 0.2083, 0.75, 0.2917, 0.75, 0.2917, 0.75, 0.2083, 0.75, 0.125, 0.576, 0.2083, 0.576, 0.2083, 0.75, 0.125, 0.75, 0.2083, 0.576, 0.2917, 0.576, 0.2917, 0.75, 0.2083, 0.75, 0.375, 0.5, 0.375, 0.576, 0.375, 0.576, 0.375, 0.5, 0.375, 0.9167, 0.375, 1.0, 0.375, 1.0, 0.375, 0.9167])
me_cube_005.materials.append(mat_material_006)
me_cube_005.update()
me_cylinder_003 = bpy.data.meshes.new('Cylinder.003')
me_cylinder_003.from_pydata([(2.384e-07, 0.9529, 0.4714), (2.384e-07, 1.122, 5.251), (-0.8585, 0.3291, 0.4714), (-1.046, 0.3626, 5.251), (-0.5306, -0.5704, 0.2125), (-0.6463, -0.8667, 5.251), (0.5306, -0.5704, 0.2125), (0.6463, -0.8667, 5.251), (0.8585, 0.3291, 0.4714), (1.046, 0.3626, 5.251), (2.384e-07, 1.063, -0.06052), (-0.8146, 0.4389, -0.06052), (-0.5306, -0.5704, -0.06052), (0.5306, -0.5704, -0.06052), (0.8146, 0.4389, -0.06052), (2.384e-07, 0.9539, -0.4573), (-0.8585, 0.3302, -0.4573), (-0.5306, -0.5704, -0.2653), (0.5306, -0.5704, -0.2653), (0.8585, 0.3302, -0.4573), (2.384e-07, 0.2169, -5.178), (-0.5597, -0.1897, -5.178), (-0.3459, -0.8476, -5.178), (0.3459, -0.8476, -5.178), (0.5597, -0.1897, -5.178)], [], [(0, 2, 3, 1), (2, 4, 5, 3), (4, 6, 7, 5), (6, 8, 9, 7), (8, 0, 1, 9), (6, 13, 14, 8), (14, 19, 15, 10), (2, 11, 12, 4), (8, 14, 10, 0), (0, 10, 11, 2), (4, 12, 13, 6), (18, 23, 24, 19), (12, 17, 18, 13), (10, 15, 16, 11), (13, 18, 19, 14), (11, 16, 17, 12), (16, 21, 22, 17), (19, 24, 20, 15), (17, 22, 23, 18), (15, 20, 21, 16)])
me_cylinder_003.polygons.foreach_set('use_smooth', [True] * 20)
_uv = me_cylinder_003.uv_layers.new(name='UVMap')
_uv.uv.foreach_set('vector', [1.0, 0.5, 0.8, 0.5, 0.8, 1.0, 1.0, 1.0, 0.8, 0.5, 0.6, 0.5, 0.6, 1.0, 0.8, 1.0, 0.6, 0.5, 0.4, 0.5, 0.4, 1.0, 0.6, 1.0, 0.4, 0.5, 0.2, 0.5, 0.2, 1.0, 0.4, 1.0, 0.2, 0.5, 2.98e-08, 0.5, 2.98e-08, 1.0, 0.2, 1.0, 0.4, 0.5, 0.4, 0.5, 0.2, 0.5, 0.2, 0.5, 0.2, 0.5, 0.2, 0.5, 2.98e-08, 0.5, 2.98e-08, 0.5, 0.8, 0.5, 0.8, 0.5, 0.6, 0.5, 0.6, 0.5, 0.2, 0.5, 0.2, 0.5, 2.98e-08, 0.5, 2.98e-08, 0.5, 1.0, 0.5, 1.0, 0.5, 0.8, 0.5, 0.8, 0.5, 0.6, 0.5, 0.6, 0.5, 0.4, 0.5, 0.4, 0.5, 0.4, 0.5, 0.4, 0.5, 0.2, 0.5, 0.2, 0.5, 0.6, 0.5, 0.6, 0.5, 0.4, 0.5, 0.4, 0.5, 1.0, 0.5, 1.0, 0.5, 0.8, 0.5, 0.8, 0.5, 0.4, 0.5, 0.4, 0.5, 0.2, 0.5, 0.2, 0.5, 0.8, 0.5, 0.8, 0.5, 0.6, 0.5, 0.6, 0.5, 0.8, 0.5, 0.8, 0.5, 0.6, 0.5, 0.6, 0.5, 0.2, 0.5, 0.2, 0.5, 2.98e-08, 0.5, 2.98e-08, 0.5, 0.6, 0.5, 0.6, 0.5, 0.4, 0.5, 0.4, 0.5, 1.0, 0.5, 1.0, 0.5, 0.8, 0.5, 0.8, 0.5])
me_cylinder_003.materials.append(mat_material_005)
me_cylinder_003.update()
me_cylinder_004 = bpy.data.meshes.new('Cylinder.004')
me_cylinder_004.from_pydata([(-0.1181, 0.768, -0.1472), (0.4774, 0.2064, -0.6397), (0.236, -0.7103, -0.4733), (-0.488, -0.7031, 0.156), (-0.7151, 0.2064, 0.3448), (-3.137, 0.3347, -5.103), (-4.139, 1.281, -4.272), (-3.52, -1.196, -4.785), (-4.759, -1.196, -3.758), (-5.142, 0.3347, -3.441), (0.1062, 0.7568, 0.1194), (0.6895, 0.2067, -0.363), (0.4535, -0.692, -0.1998), (-0.2562, -0.6843, 0.4164), (-0.4786, 0.2067, 0.6014), (0.3624, 0.7437, 0.4245), (0.9318, 0.2068, -0.04645), (0.7024, -0.6714, 0.1135), (0.008727, -0.6631, 0.7145), (-0.2084, 0.2067, 0.8951), (2.361, 0.6802, 2.401), (2.751, 0.3128, 2.079), (2.611, -0.2879, 2.204), (2.119, -0.2817, 2.599), (1.971, 0.3126, 2.722), (0.9708, 0.2629, 1.876), (1.148, -0.4476, 1.728), (1.722, -0.459, 1.239), (1.902, 0.263, 1.105), (1.437, 0.7021, 1.49)], [], [(1, 2, 7, 5), (2, 3, 8, 7), (3, 4, 9, 8), (4, 0, 6, 9), (2, 12, 13, 3), (14, 19, 15, 10), (3, 13, 14, 4), (1, 11, 12, 2), (4, 14, 10, 0), (0, 10, 11, 1), (26, 23, 24, 25), (12, 17, 18, 13), (10, 15, 16, 11), (13, 18, 19, 14), (11, 16, 17, 12), (28, 21, 22, 27), (25, 24, 20, 29), (27, 22, 23, 26), (29, 20, 21, 28), (0, 1, 5, 6), (15, 29, 28, 16), (17, 27, 26, 18), (19, 25, 29, 15), (16, 28, 27, 17), (18, 26, 25, 19)])
me_cylinder_004.polygons.foreach_set('use_smooth', [True] * 25)
_uv = me_cylinder_004.uv_layers.new(name='UVMap')
_uv.uv.foreach_set('vector', [0.6618, 0.5134, 0.7792, 0.5122, 0.8079, 4.894e-08, 0.6462, 0.001676, 0.002559, 0.5206, 0.1198, 0.5151, 0.1615, 3.277e-08, -9.882e-09, 0.007597, 0.33, 0.5157, 0.4474, 0.5157, 0.4846, 1.025e-08, 0.323, 2.439e-08, 0.1952, 0.5158, 0.3125, 0.521, 0.323, 0.007129, 0.1615, 7.106e-09, 0.002559, 0.5206, 0.004273, 0.557, 0.1216, 0.5515, 0.1198, 0.5151, 0.1936, 0.5522, 0.1917, 0.5964, 0.309, 0.6016, 0.3109, 0.5574, 0.33, 0.5157, 0.33, 0.5521, 0.4474, 0.5521, 0.4474, 0.5157, 0.6618, 0.5134, 0.6622, 0.5499, 0.7796, 0.5487, 0.7792, 0.5122, 0.1952, 0.5158, 0.1936, 0.5522, 0.3109, 0.5574, 0.3125, 0.521, 0.5289, 0.5131, 0.5279, 0.5496, 0.6452, 0.5529, 0.6462, 0.5164, 0.3424, 0.7964, 0.3549, 0.9966, 0.4435, 0.9966, 0.4455, 0.7964, 0.004273, 0.557, 0.006353, 0.6012, 0.1236, 0.5957, 0.1216, 0.5515, 0.5279, 0.5496, 0.5266, 0.5939, 0.644, 0.5972, 0.6452, 0.5529, 0.33, 0.5521, 0.33, 0.5963, 0.4474, 0.5963, 0.4474, 0.5521, 0.6622, 0.5499, 0.6626, 0.5942, 0.78, 0.593, 0.7796, 0.5487, 0.6544, 0.7927, 0.6462, 0.9911, 0.7349, 0.9902, 0.7575, 0.7916, 0.213, 0.7962, 0.2344, 0.9959, 0.323, 0.9998, 0.316, 0.8007, 0.003177, 0.8006, 9.577e-08, 1.0, 0.08855, 0.9958, 0.1061, 0.7958, 0.5373, 0.7927, 0.5479, 0.9914, 0.6365, 0.9939, 0.6403, 0.7955, 0.5289, 0.5131, 0.6462, 0.5164, 0.6462, 0.004486, 0.4846, -3.973e-08, 0.5266, 0.5939, 0.5373, 0.7927, 0.6403, 0.7955, 0.644, 0.5972, 0.006353, 0.6012, 0.003177, 0.8006, 0.1061, 0.7958, 0.1236, 0.5957, 0.1917, 0.5964, 0.213, 0.7962, 0.316, 0.8007, 0.309, 0.6016, 0.6626, 0.5942, 0.6544, 0.7927, 0.7575, 0.7916, 0.78, 0.593, 0.33, 0.5963, 0.3424, 0.7964, 0.4455, 0.7964, 0.4474, 0.5963])
me_cylinder_004.materials.append(mat_arm_rigth)
me_cylinder_004.materials.append(mat_whool_arm)
me_cylinder_004.update()
me_cube_007 = bpy.data.meshes.new('Cube.007')
me_cube_007.from_pydata([(-1.615, -0.328, -1.885), (-1.99, 0.353, 0.4292), (0.01103, -1.223, 0.04484), (-0.2965, -0.6935, 1.736), (-0.4433, 0.8778, -2.814), (-0.8181, 1.559, -0.4998), (1.163, 0.2384, -0.807), (0.8553, 0.7683, 0.8842), (0.2928, -0.701, 1.582), (0.4995, -1.057, 0.4456), (1.274, -0.07458, -0.1271), (1.067, 0.2817, 1.01)], [], [(0, 2, 3, 1), (7, 11, 10, 6), (6, 4, 5, 7), (4, 0, 1, 5), (2, 0, 4, 6), (7, 5, 1, 3), (9, 10, 11, 8), (6, 10, 9, 2), (3, 8, 11, 7), (2, 9, 8, 3)])
me_cube_007.polygons.foreach_set('use_smooth', [True] * 10)
_uv = me_cube_007.uv_layers.new(name='UVMap')
_uv.uv.foreach_set('vector', [0.375, 0.0, 0.375, 0.25, 0.625, 0.25, 0.625, 0.0, 0.625, 0.5, 0.625, 0.5, 0.375, 0.5, 0.375, 0.5, 0.375, 0.5, 0.375, 0.75, 0.625, 0.75, 0.625, 0.5, 0.375, 0.75, 0.375, 1.0, 0.625, 1.0, 0.625, 0.75, 0.125, 0.5, 0.125, 0.75, 0.375, 0.75, 0.375, 0.5, 0.625, 0.5, 0.625, 0.75, 0.875, 0.75, 0.875, 0.5, 0.375, 0.25, 0.375, 0.5, 0.625, 0.5, 0.625, 0.25, 0.375, 0.5, 0.375, 0.5, 0.125, 0.5, 0.125, 0.5, 0.875, 0.5, 0.875, 0.5, 0.625, 0.5, 0.625, 0.5, 0.375, 0.25, 0.375, 0.25, 0.625, 0.25, 0.625, 0.25])
me_cube_007.materials.append(mat_material_004)
me_cube_007.update()
me_cube_008 = bpy.data.meshes.new('Cube.008')
me_cube_008.from_pydata([(-1.495, -0.8541, 0.957), (-1.857, -1.14, 0.957), (-1.725, -0.8541, 1.505), (-2.003, -1.14, 1.505), (1.086, -0.8541, -0.4336), (1.086, -0.8541, 0.957), (0.8382, 0.8673, -0.4089), (0.8382, 0.8673, 0.5946), (-0.9137, -0.8541, -0.4336), (-0.9137, -0.8541, 0.957), (-0.6623, 0.8673, -0.4089), (-0.6623, 0.8673, 0.5946), (0.7244, -1.14, -0.4336), (0.7244, -1.14, 0.957), (-0.5518, -1.14, 0.957), (-0.5518, -1.14, -0.4336), (0.54, 1.091, 0.6548), (0.54, 1.061, -0.4089), (-0.364, 1.061, -0.4089), (-0.364, 1.091, 0.6548), (0.9387, 0.3369, -0.4247), (0.9387, 0.3369, 0.5243), (-0.766, 0.3369, -0.4247), (-0.766, 0.3369, 0.5243), (-0.6467, 0.8522, -0.7032), (-0.7482, 0.3313, -0.7377), (0.6658, 0.8673, 1.011), (-0.4899, 0.8673, 1.011), (0.8226, 0.8522, -0.7032), (0.6538, 0.8522, -0.7178), (-0.6838, -0.8541, 1.505), (0.8565, -0.8541, 1.505), (0.5778, -1.14, -0.4493), (-0.4051, -1.14, -0.4493), (-0.4051, -1.14, 1.505), (0.5778, -1.14, 1.505), (-0.2602, 1.091, -0.4238), (0.4361, 1.091, -0.4238), (0.4361, 1.109, 0.7207), (-0.2602, 1.109, 0.7207), (0.7428, 0.3369, 1.039), (-0.5701, 0.3369, 1.039), (1.065, -0.835, -0.7565), (0.9209, 0.3313, -0.7377), (1.086, -0.8541, 0.2617), (0.8382, 0.8673, 0.09282), (-0.6623, 0.8673, 0.09282), (-0.9137, -0.8541, 0.2617), (0.7244, -1.14, 0.2617), (-0.5518, -1.14, 0.2617), (0.54, 1.109, 0.1143), (-0.364, 1.109, 0.1143), (-0.766, 0.3369, 0.04979), (0.9387, 0.3369, 0.04979), (0.4361, 1.139, 0.09157), (-0.2602, 1.139, 0.09157), (-0.4051, -1.14, 0.5277), (0.5778, -1.14, 0.5277), (0.9209, 0.3312, -0.4249), (1.065, -0.8351, -0.4338), (0.8226, 0.8521, -0.4091), (-0.7482, 0.3312, -0.4249), (-0.6467, 0.8521, -0.4091), (-0.8928, -0.8351, -0.4338), (-0.3949, -1.115, -0.4492), (-0.5385, -1.115, -0.4338), (0.7111, -1.115, -0.4338), (0.4288, 1.071, -0.4237), (0.5306, 1.042, -0.4091), (-0.3546, 1.042, -0.4091), (0.5675, -1.115, -0.4492), (-0.2529, 1.071, -0.4237), (-0.6678, -0.835, -0.7718), (-0.8928, -0.835, -0.7565), (-0.3949, -1.115, -0.7718), (-0.5385, -1.115, -0.7565), (0.7111, -1.115, -0.7565), (0.4288, 1.071, -0.7178), (0.5306, 1.042, -0.7032), (-0.3546, 1.042, -0.7032), (0.6738, 0.3882, -0.6985), (-0.4778, 0.8522, -0.7178), (0.8405, -0.835, -0.7718), (0.5675, -1.115, -0.7718), (-0.2529, 1.071, -0.7178), (-0.5564, 0.3313, -0.753)], [], [(0, 2, 3, 1), (53, 45, 7, 21), (27, 39, 19, 11), (52, 47, 9, 23), (44, 48, 12, 4), (22, 61, 63, 8), (40, 31, 5, 21), (57, 48, 13, 35), (4, 59, 58, 20), (31, 35, 13, 5), (47, 49, 14, 9), (55, 51, 19, 39), (45, 50, 16, 7), (46, 51, 18, 10), (10, 62, 61, 22), (26, 40, 21, 7), (32, 70, 66, 12), (46, 52, 23, 11), (44, 53, 21, 5), (15, 65, 64, 33), (17, 68, 67, 37), (11, 23, 41, 27), (27, 41, 40, 26), (20, 58, 60, 6), (18, 69, 62, 10), (50, 54, 38, 16), (54, 55, 39, 38), (9, 14, 34, 30), (30, 34, 35, 31), (37, 67, 71, 36), (6, 60, 68, 17), (49, 56, 34, 14), (56, 57, 35, 34), (23, 9, 30, 41), (41, 30, 31, 40), (36, 71, 69, 18), (8, 63, 65, 15), (7, 16, 38, 26), (26, 38, 39, 27), (33, 32, 57, 56), (15, 33, 56, 49), (37, 36, 55, 54), (17, 37, 54, 50), (4, 20, 53, 44), (10, 22, 52, 46), (11, 19, 51, 46), (6, 17, 50, 45), (36, 18, 51, 55), (8, 15, 49, 47), (32, 12, 48, 57), (5, 13, 48, 44), (22, 8, 47, 52), (20, 6, 45, 53), (69, 79, 24, 62), (60, 28, 78, 68), (59, 42, 43, 58), (68, 78, 77, 67), (63, 73, 75, 65), (67, 77, 84, 71), (66, 76, 42, 59), (71, 84, 79, 69), (65, 75, 74, 64), (61, 25, 73, 63), (64, 74, 83, 70), (58, 43, 28, 60), (33, 64, 70, 32), (12, 66, 59, 4), (85, 72, 73, 25), (72, 74, 75, 73), (29, 77, 78, 28), (81, 85, 25, 24), (28, 43, 80, 29), (29, 80, 85, 81), (24, 79, 84, 81), (81, 84, 77, 29), (42, 76, 83, 82), (82, 83, 74, 72), (43, 42, 82, 80), (80, 82, 72, 85), (62, 24, 25, 61), (70, 83, 76, 66)])
me_cube_008.polygons.foreach_set('use_smooth', [True] * 81)
_uv = me_cube_008.uv_layers.new(name='UVMap')
_uv.uv.foreach_set('vector', [0.625, 0.75, 0.7083, 0.75, 0.7083, 0.75, 0.625, 0.75, 0.5, 0.174, 0.5, 0.25, 0.625, 0.25, 0.625, 0.174, 0.7083, 0.5, 0.7083, 0.5, 0.625, 0.5, 0.625, 0.5, 0.5, 0.576, 0.5, 0.75, 0.625, 0.75, 0.625, 0.576, 0.5, 0.0, 0.5, 0.0, 0.375, 0.0, 0.375, 0.0, 0.375, 0.576, 0.375, 0.576, 0.375, 0.75, 0.375, 0.75, 0.7917, 0.576, 0.7917, 0.75, 0.875, 0.75, 0.875, 0.576, 0.5, 0.9167, 0.5, 1.0, 0.625, 1.0, 0.625, 0.9167, 0.375, 0.0, 0.375, 0.0, 0.375, 0.174, 0.375, 0.174, 0.7917, 0.75, 0.7917, 0.75, 0.875, 0.75, 0.875, 0.75, 0.5, 0.75, 0.5, 0.75, 0.625, 0.75, 0.625, 0.75, 0.5, 0.4167, 0.5, 0.5, 0.625, 0.5, 0.625, 0.4167, 0.5, 0.25, 0.5, 0.25, 0.625, 0.25, 0.625, 0.25, 0.5, 0.5, 0.5, 0.5, 0.375, 0.5, 0.375, 0.5, 0.375, 0.5, 0.375, 0.5, 0.375, 0.576, 0.375, 0.576, 0.7917, 0.5, 0.7917, 0.576, 0.875, 0.576, 0.875, 0.5, 0.375, 0.9167, 0.375, 0.9167, 0.375, 1.0, 0.375, 1.0, 0.5, 0.5, 0.5, 0.576, 0.625, 0.576, 0.625, 0.5, 0.5, 0.0, 0.5, 0.174, 0.625, 0.174, 0.625, 0.0, 0.375, 0.75, 0.375, 0.75, 0.375, 0.8333, 0.375, 0.8333, 0.375, 0.25, 0.375, 0.25, 0.375, 0.3333, 0.375, 0.3333, 0.625, 0.5, 0.625, 0.576, 0.7083, 0.576, 0.7083, 0.5, 0.7083, 0.5, 0.7083, 0.576, 0.7917, 0.576, 0.7917, 0.5, 0.375, 0.174, 0.375, 0.174, 0.375, 0.25, 0.375, 0.25, 0.375, 0.5, 0.375, 0.5, 0.375, 0.5, 0.375, 0.5, 0.5, 0.25, 0.5, 0.3333, 0.625, 0.3333, 0.625, 0.25, 0.5, 0.3333, 0.5, 0.4167, 0.625, 0.4167, 0.625, 0.3333, 0.625, 0.75, 0.625, 0.75, 0.7083, 0.75, 0.7083, 0.75, 0.7083, 0.75, 0.7083, 0.75, 0.7917, 0.75, 0.7917, 0.75, 0.375, 0.3333, 0.375, 0.3333, 0.375, 0.4167, 0.375, 0.4167, 0.375, 0.25, 0.375, 0.25, 0.375, 0.25, 0.375, 0.25, 0.5, 0.75, 0.5, 0.8333, 0.625, 0.8333, 0.625, 0.75, 0.5, 0.8333, 0.5, 0.9167, 0.625, 0.9167, 0.625, 0.8333, 0.625, 0.576, 0.625, 0.75, 0.7083, 0.75, 0.7083, 0.576, 0.7083, 0.576, 0.7083, 0.75, 0.7917, 0.75, 0.7917, 0.576, 0.375, 0.4167, 0.375, 0.4167, 0.375, 0.5, 0.375, 0.5, 0.375, 0.75, 0.375, 0.75, 0.375, 0.75, 0.375, 0.75, 0.875, 0.5, 0.875, 0.5, 0.7917, 0.5, 0.7917, 0.5, 0.7917, 0.5, 0.7917, 0.5, 0.7083, 0.5, 0.7083, 0.5, 0.375, 0.8333, 0.375, 0.9167, 0.5, 0.9167, 0.5, 0.8333, 0.375, 0.75, 0.375, 0.8333, 0.5, 0.8333, 0.5, 0.75, 0.375, 0.3333, 0.375, 0.4167, 0.5, 0.4167, 0.5, 0.3333, 0.375, 0.25, 0.375, 0.3333, 0.5, 0.3333, 0.5, 0.25, 0.375, 0.0, 0.375, 0.174, 0.5, 0.174, 0.5, 0.0, 0.375, 0.5, 0.375, 0.576, 0.5, 0.576, 0.5, 0.5, 0.625, 0.5, 0.625, 0.5, 0.5, 0.5, 0.5, 0.5, 0.375, 0.25, 0.375, 0.25, 0.5, 0.25, 0.5, 0.25, 0.375, 0.4167, 0.375, 0.5, 0.5, 0.5, 0.5, 0.4167, 0.375, 0.75, 0.375, 0.75, 0.5, 0.75, 0.5, 0.75, 0.375, 0.9167, 0.375, 1.0, 0.5, 1.0, 0.5, 0.9167, 0.625, 0.0, 0.625, 0.0, 0.5, 0.0, 0.5, 0.0, 0.375, 0.576, 0.375, 0.75, 0.5, 0.75, 0.5, 0.576, 0.375, 0.174, 0.375, 0.25, 0.5, 0.25, 0.5, 0.174, 0.375, 0.5, 0.375, 0.5, 0.375, 0.5, 0.375, 0.5, 0.375, 0.25, 0.375, 0.25, 0.375, 0.25, 0.375, 0.25, 0.375, 0.0, 0.375, 0.0, 0.375, 0.174, 0.375, 0.174, 0.375, 0.25, 0.375, 0.25, 0.375, 0.3333, 0.375, 0.3333, 0.375, 0.75, 0.375, 0.75, 0.375, 0.75, 0.375, 0.75, 0.375, 0.3333, 0.375, 0.3333, 0.375, 0.4167, 0.375, 0.4167, 0.375, 0.0, 0.375, 0.0, 0.375, 0.0, 0.375, 0.0, 0.375, 0.4167, 0.375, 0.4167, 0.375, 0.5, 0.375, 0.5, 0.375, 0.75, 0.375, 0.75, 0.375, 0.8333, 0.375, 0.8333, 0.375, 0.576, 0.375, 0.576, 0.375, 0.75, 0.375, 0.75, 0.375, 0.8333, 0.375, 0.8333, 0.375, 0.9167, 0.375, 0.9167, 0.375, 0.174, 0.375, 0.174, 0.375, 0.25, 0.375, 0.25, 0.375, 0.8333, 0.375, 0.8333, 0.375, 0.9167, 0.375, 0.9167, 0.375, 0.0, 0.375, 0.0, 0.375, 0.0, 0.375, 0.0, 0.2917, 0.576, 0.2917, 0.75, 0.375, 0.75, 0.375, 0.576, 0.2917, 0.75, 0.2917, 0.75, 0.375, 0.75, 0.375, 0.75, 0.2083, 0.5, 0.2083, 0.5, 0.125, 0.5, 0.125, 0.5, 0.2917, 0.5, 0.2917, 0.576, 0.375, 0.576, 0.375, 0.5, 0.125, 0.5, 0.125, 0.576, 0.2083, 0.576, 0.2083, 0.5, 0.2083, 0.5, 0.2083, 0.576, 0.2917, 0.576, 0.2917, 0.5, 0.375, 0.5, 0.375, 0.5, 0.2917, 0.5, 0.2917, 0.5, 0.2917, 0.5, 0.2917, 0.5, 0.2083, 0.5, 0.2083, 0.5, 0.125, 0.75, 0.125, 0.75, 0.2083, 0.75, 0.2083, 0.75, 0.2083, 0.75, 0.2083, 0.75, 0.2917, 0.75, 0.2917, 0.75, 0.125, 0.576, 0.125, 0.75, 0.2083, 0.75, 0.2083, 0.576, 0.2083, 0.576, 0.2083, 0.75, 0.2917, 0.75, 0.2917, 0.576, 0.375, 0.5, 0.375, 0.5, 0.375, 0.576, 0.375, 0.576, 0.375, 0.9167, 0.375, 0.9167, 0.375, 1.0, 0.375, 1.0])
me_cube_008.materials.append(mat_material_006)
me_cube_008.update()
arm_armature = bpy.data.armatures.new('Armature')  # bones are not reproduced

# ---- objects
ob_cube = bpy.data.objects.new('Cube', me_cube)
ob_cube_001 = bpy.data.objects.new('Cube.001', me_cube_001)
ob_cube_002 = bpy.data.objects.new('Cube.002', me_cube_002)
ob_cylinder = bpy.data.objects.new('Cylinder', me_cylinder)
ob_cylinder_001 = bpy.data.objects.new('Cylinder.001', me_cylinder_001)
ob_cube_004 = bpy.data.objects.new('Cube.004', me_cube_004)
ob_cube_003 = bpy.data.objects.new('Cube.003', me_cube_005)
ob_cylinder_002 = bpy.data.objects.new('Cylinder.002', me_cylinder_003)
ob_armature = bpy.data.objects.new('Armature', arm_armature)
ob_cylinder_003 = bpy.data.objects.new('Cylinder.003', me_cylinder_004)
ob_cube_005 = bpy.data.objects.new('Cube.005', me_cube_007)
ob_cube_006 = bpy.data.objects.new('Cube.006', me_cube_008)

# ---- transforms, parenting, visibility, modifiers, constraints
ob_cube.parent = ob_armature
ob_cube.matrix_parent_inverse = Matrix(((0.8008, -0.0, 0.0, 0.1619), (-0.0, 0.8008, -0.0, 0.3163), (-0.0, 0.0, 0.8008, -3.101), (-0.0, 0.0, -0.0, 1.0)))
ob_cube.location = (-0.1823, -0.395, 8.312)
ob_cube.scale = (0.2542, 0.2542, 0.2542)
ob_cube.lock_rotations_4d = False
ob_cube.empty_display_type = 'ARROWS'
ob_cube.lineart.crease_threshold = 0.0
ob_cube.use_mesh_mirror_x = True
_vg = ob_cube.vertex_groups.new(name='Bone')
_vg = ob_cube.vertex_groups.new(name='Bone.001')
_vg = ob_cube.vertex_groups.new(name='Bone.002')
for _i, _w in zip([13, 16, 18, 19, 21, 22, 23, 24, 26, 65, 68, 69, 91, 100], [0.004456, 0.006914, 0.0773, 0.007288, 0.08457, 0.009683, 0.2993, 0.08904, 0.3518, 0.0727, 0.3231, 0.08303, 0.05131, 0.03816]): _vg.add([_i], _w, 'REPLACE')
_vg = ob_cube.vertex_groups.new(name='Bone.003')
for _i, _w in zip([1, 2, 3, 4, 5, 6, 7, 9, 10, 11, 13, 14, 15, 16, 17, 18, 19, 20, 21, 22, 23, 24, 25, 26, 45, 46, 47, 48, 50, 51, 52, 53, 55, 56, 57, 59, 60, 62, 63, 64, 65, 66, 67, 68, 69, 80, 81, 82, 83, 84, 85, 86, 87, 88, 89, 90, 91, 95, 96, 97, 98, 99, 100, 103], [0.3493, 0.2752, 0.3193, 0.3169, 0.01233, 0.02382, 0.1699, 0.008815, 0.6706, 0.02087, 0.627, 0.6735, 0.4531, 0.5679, 0.8814, 0.8054, 0.8652, 0.8677, 0.797, 0.9168, 0.6579, 0.8596, 0.939, 0.6123, 0.1355, 0.1168, 0.09884, 0.1436, 0.11, 0.05725, 0.04065, 0.1119, 0.7016, 0.3656, 0.3342, 0.00191, 0.8545, 0.6876, 0.7708, 0.9457, 0.8414, 0.9249, 0.9478, 0.6502, 0.8919, 0.1521, 0.1234, 0.1291, 0.1055, 0.03367, 0.01485, 0.09426, 0.5598, 0.7211, 0.05645, 0.8808, 0.8964, 0.1763, 0.7083, 0.8603, 0.02963, 0.9459, 0.9309, 0.1633]): _vg.add([_i], _w, 'REPLACE')
_vg = ob_cube.vertex_groups.new(name='Bone.004')
for _i, _w in zip([0, 1, 2, 3, 4, 5, 6, 7, 8, 9, 10, 11, 12, 13, 14, 15, 16, 17, 18, 19, 20, 21, 22, 24, 25, 27, 28, 29, 30, 31, 32, 33, 34, 36, 45, 46, 47, 48, 50, 51, 52, 53, 54, 55, 56, 57, 58, 59, 60, 61, 62, 63, 64, 65, 66, 70, 71, 72, 73, 74, 75, 76, 80, 81, 82, 83, 84, 85, 86, 87, 88, 89, 90, 91, 92, 93, 94, 95, 96, 97, 98, 99, 101, 102, 103], [0.9281, 0.6374, 0.2424, 0.5609, 0.6783, 0.6749, 0.9335, 0.03238, 0.9832, 0.9645, 0.3094, 0.7128, 0.03737, 0.1216, 0.2437, 0.5415, 0.06067, 0.098, 0.04119, 0.07489, 0.1263, 0.005503, 0.03971, 0.02012, 0.04269, 0.1284, 0.1177, 0.1483, 0.3763, 0.8255, 0.8869, 0.9705, 0.3794, 0.6464, 0.8458, 0.592, 0.8963, 0.7115, 0.6481, 0.717, 0.7115, 0.6957, 0.9642, 0.2942, 0.3451, 0.6076, 0.777, 0.9679, 0.1394, 0.7892, 0.1375, 0.1892, 0.04045, 0.02788, 0.03125, 0.1693, 0.1506, 0.4266, 0.894, 0.9384, 0.4461, 0.009396, 0.8429, 0.6999, 0.7964, 0.7513, 0.8117, 0.7976, 0.8004, 0.4013, 0.2376, 0.8856, 0.08327, 0.03021, 0.6652, 0.7546, 0.8814, 0.7719, 0.2788, 0.1244, 0.9522, 0.02358, 0.7353, 0.8321, 0.82]): _vg.add([_i], _w, 'REPLACE')
_vg = ob_cube.vertex_groups.new(name='Bone.005')
for _i, _w in zip([0, 2, 3, 5, 6, 7, 11, 12, 13, 14, 16, 18, 19, 21, 27, 28, 29, 30, 31, 32, 33, 34, 35, 36, 38, 46, 48, 49, 50, 51, 52, 53, 54, 56, 57, 58, 61, 62, 63, 65, 70, 71, 72, 73, 74, 75, 77, 81, 82, 83, 84, 85, 86, 87, 88, 89, 92, 93, 94, 95, 101, 102], [0.05921, 0.463, 0.1077, 0.2424, 0.001704, 0.78, 0.2352, 0.9374, 0.2209, 0.06948, 0.3415, 0.07077, 0.01103, 0.09009, 0.8146, 0.8685, 0.846, 0.6196, 0.1659, 0.0934, 0.005981, 0.604, 0.97, 0.3515, 0.03763, 0.2654, 0.1278, 0.9824, 0.2176, 0.1962, 0.2188, 0.1698, 0.007968, 0.2699, 0.0512, 0.1617, 0.1757, 0.1476, 0.01402, 0.04268, 0.7713, 0.834, 0.5708, 0.1021, 0.05096, 0.5402, 0.04982, 0.1588, 0.0649, 0.1273, 0.1266, 0.1535, 0.09192, 0.01573, 0.01564, 0.04285, 0.3277, 0.223, 0.117, 0.03958, 0.2606, 0.155]): _vg.add([_i], _w, 'REPLACE')
_vg = ob_cube.vertex_groups.new(name='Bone.006')
for _i, _w in zip([5, 27, 37, 38, 39, 40, 41, 42, 51, 58, 70, 76, 77, 78, 79], [0.04891, 0.05163, 0.9495, 0.9281, 0.9957, 0.993, 0.06471, 0.1081, 0.005912, 0.02244, 0.0548, 0.9277, 0.9063, 0.07807, 0.123]): _vg.add([_i], _w, 'REPLACE')
_vg = ob_cube.vertex_groups.new(name='Bone.007')
for _i, _w in zip([37, 41, 42, 43, 44, 76, 78, 79], [0.004164, 0.9348, 0.8881, 0.9983, 0.9959, 0.022, 0.9204, 0.8713]): _vg.add([_i], _w, 'REPLACE')
_vg = ob_cube.vertex_groups.new(name='Bone.008')
_vg = ob_cube.vertex_groups.new(name='Bone.009')
_vg = ob_cube.vertex_groups.new(name='Bone.010')
_vg = ob_cube.vertex_groups.new(name='Bone.011')
_vg = ob_cube.vertex_groups.new(name='Bone.012')
_vg = ob_cube.vertex_groups.new(name='Bone.013')
_vg = ob_cube.vertex_groups.new(name='Bone.014')
_vg = ob_cube.vertex_groups.new(name='Bone.015')
_vg = ob_cube.vertex_groups.new(name='Bone.016')
_vg = ob_cube.vertex_groups.new(name='Bone.017')
_vg = ob_cube.vertex_groups.new(name='Bone.021')
_vg = ob_cube.vertex_groups.new(name='Bone.022')
_vg = ob_cube.vertex_groups.new(name='Bone.023')
_vg = ob_cube.vertex_groups.new(name='Bone.027')
_vg = ob_cube.vertex_groups.new(name='Bone.024')
_vg = ob_cube.vertex_groups.new(name='Bone.025')
_vg = ob_cube.vertex_groups.new(name='Bone.026')
_vg = ob_cube.vertex_groups.new(name='Bone.029')
_m = ob_cube.modifiers.new('Armature', 'ARMATURE')
_m.object = ob_armature
ob_cube_001.parent = ob_armature
ob_cube_001.matrix_parent_inverse = Matrix(((0.8008, -0.0, 0.0, 0.1619), (-0.0, 0.8008, -0.0, 0.3163), (-0.0, 0.0, 0.8008, -3.101), (-0.0, 0.0, -0.0, 1.0)))
ob_cube_001.location = (-0.1823, 0.17, 8.066)
ob_cube_001.scale = (0.08404, 0.03654, 0.05738)
_vg = ob_cube_001.vertex_groups.new(name='Bone')
_vg = ob_cube_001.vertex_groups.new(name='Bone.001')
_vg = ob_cube_001.vertex_groups.new(name='Bone.002')
_vg = ob_cube_001.vertex_groups.new(name='Bone.003')
_vg = ob_cube_001.vertex_groups.new(name='Bone.004')
for _i, _w in zip([0, 1, 2, 3, 4, 5, 6, 7], [1.0, 1.0, 1.0, 1.0, 1.0, 1.0, 1.0, 1.0]): _vg.add([_i], _w, 'REPLACE')
_vg = ob_cube_001.vertex_groups.new(name='Bone.005')
_vg = ob_cube_001.vertex_groups.new(name='Bone.006')
_vg = ob_cube_001.vertex_groups.new(name='Bone.007')
_vg = ob_cube_001.vertex_groups.new(name='Bone.008')
_vg = ob_cube_001.vertex_groups.new(name='Bone.009')
_vg = ob_cube_001.vertex_groups.new(name='Bone.010')
_vg = ob_cube_001.vertex_groups.new(name='Bone.011')
_vg = ob_cube_001.vertex_groups.new(name='Bone.012')
_vg = ob_cube_001.vertex_groups.new(name='Bone.013')
_vg = ob_cube_001.vertex_groups.new(name='Bone.014')
_vg = ob_cube_001.vertex_groups.new(name='Bone.015')
_vg = ob_cube_001.vertex_groups.new(name='Bone.016')
_vg = ob_cube_001.vertex_groups.new(name='Bone.017')
_vg = ob_cube_001.vertex_groups.new(name='Bone.021')
_vg = ob_cube_001.vertex_groups.new(name='Bone.022')
_vg = ob_cube_001.vertex_groups.new(name='Bone.023')
_vg = ob_cube_001.vertex_groups.new(name='Bone.027')
_vg = ob_cube_001.vertex_groups.new(name='Bone.024')
_vg = ob_cube_001.vertex_groups.new(name='Bone.025')
_vg = ob_cube_001.vertex_groups.new(name='Bone.026')
_vg = ob_cube_001.vertex_groups.new(name='Bone.029')
_m = ob_cube_001.modifiers.new('Mirror', 'MIRROR')
_m.use_clip = True
_m = ob_cube_001.modifiers.new('Armature', 'ARMATURE')
_m.object = ob_armature
ob_cube_002.parent = ob_armature
ob_cube_002.matrix_parent_inverse = Matrix(((0.8008, -0.0, 0.0, 0.1619), (-0.0, 0.8008, -0.0, 0.3163), (-0.0, 0.0, 0.8008, -3.101), (-0.0, 0.0, -0.0, 1.0)))
ob_cube_002.location = (-0.1823, -0.395, 6.482)
ob_cube_002.scale = (0.8417, 0.5123, 0.8192)
_vg = ob_cube_002.vertex_groups.new(name='Bone')
for _i, _w in zip([0, 2, 4, 6, 8, 9, 10, 11, 12, 13, 15, 20, 23, 24, 26, 27, 28, 29, 30, 31, 33, 35, 36, 37, 38, 41, 43, 44, 46, 47, 48], [0.8768, 0.8902, 0.9275, 0.8996, 0.07179, 0.05819, 0.07441, 0.09095, 0.004672, 0.04488, 0.02042, 0.8757, 0.0569, 0.04719, 0.1168, 0.0808, 0.09672, 0.1041, 0.1268, 0.8714, 0.883, 0.0673, 0.05377, 0.004345, 0.04497, 0.868, 0.04872, 0.04753, 0.1174, 0.1045, 0.1272]): _vg.add([_i], _w, 'REPLACE')
_vg = ob_cube_002.vertex_groups.new(name='Bone.001')
for _i, _w in zip([0, 2, 4, 6, 12, 13, 14, 15, 16, 17, 18, 19, 20, 24, 26, 27, 28, 29, 30, 31, 33, 37, 38, 39, 40, 41, 44, 45, 46, 47, 48], [0.05618, 0.05361, 0.03217, 0.05014, 0.1747, 0.3291, 0.1477, 0.7114, 0.003263, 0.1226, 0.01027, 0.1598, 0.05684, 0.269, 0.6796, 0.7679, 0.8127, 0.6995, 0.6317, 0.05835, 0.05674, 0.1722, 0.3266, 0.002672, 0.122, 0.05995, 0.2678, 0.01948, 0.6757, 0.6963, 0.6282]): _vg.add([_i], _w, 'REPLACE')
_vg = ob_cube_002.vertex_groups.new(name='Bone.002')
for _i, _w in zip([3, 5, 12, 13, 14, 15, 16, 17, 18, 19, 24, 25, 26, 27, 28, 29, 30, 34, 37, 38, 39, 40, 44, 45, 46, 47, 48], [0.1907, 0.6977, 0.4924, 0.5242, 0.7247, 0.2139, 0.1084, 0.6283, 0.6513, 0.7074, 0.4769, 0.07239, 0.1627, 0.1212, 0.07319, 0.1288, 0.1675, 0.1908, 0.5006, 0.5299, 0.1086, 0.6357, 0.4861, 0.1044, 0.1664, 0.1319, 0.1719]): _vg.add([_i], _w, 'REPLACE')
_vg = ob_cube_002.vertex_groups.new(name='Bone.003')
for _i, _w in zip([1, 3, 5, 19, 21, 22, 32, 34, 42], [0.06409, 0.02717, 0.1465, 0.006096, 0.01898, 0.9907, 0.07816, 0.03913, 0.06233]): _vg.add([_i], _w, 'REPLACE')
_vg = ob_cube_002.vertex_groups.new(name='Bone.004')
_vg = ob_cube_002.vertex_groups.new(name='Bone.005')
_vg = ob_cube_002.vertex_groups.new(name='Bone.006')
for _i, _w in zip([1, 7, 14, 16, 18, 32, 39, 42], [0.1495, 0.9825, 0.03223, 0.008528, 0.1926, 0.1561, 0.008384, 0.01607]): _vg.add([_i], _w, 'REPLACE')
_vg = ob_cube_002.vertex_groups.new(name='Bone.007')
_vg = ob_cube_002.vertex_groups.new(name='Bone.008')
for _i, _w in zip([1, 3, 5, 12, 13, 14, 16, 17, 18, 19, 21, 24, 25, 26, 29, 30], [0.5587, 0.6399, 0.07337, 0.2741, 0.08247, 0.01781, 0.7978, 0.1902, 0.06187, 0.04026, 0.5429, 0.1889, 0.8615, 0.009298, 0.0532, 0.06078]): _vg.add([_i], _w, 'REPLACE')
_vg = ob_cube_002.vertex_groups.new(name='Bone.009')
for _i, _w in zip([1, 3, 21, 25], [0.1972, 0.09513, 0.3892, 0.004691]): _vg.add([_i], _w, 'REPLACE')
_vg = ob_cube_002.vertex_groups.new(name='Bone.010')
_vg = ob_cube_002.vertex_groups.new(name='Bone.011')
_vg = ob_cube_002.vertex_groups.new(name='Bone.012')
for _i, _w in zip([5, 14, 18, 19, 32, 34, 37, 38, 39, 40, 42, 44, 45, 46, 47, 48], [0.06385, 0.01764, 0.06097, 0.04097, 0.7286, 0.7216, 0.2758, 0.08298, 0.8184, 0.1972, 0.8768, 0.1853, 0.8364, 0.0101, 0.05378, 0.06055]): _vg.add([_i], _w, 'REPLACE')
_vg = ob_cube_002.vertex_groups.new(name='Bone.013')
_vg = ob_cube_002.vertex_groups.new(name='Bone.014')
_vg = ob_cube_002.vertex_groups.new(name='Bone.015')
_vg = ob_cube_002.vertex_groups.new(name='Bone.016')
_vg = ob_cube_002.vertex_groups.new(name='Bone.017')
_vg = ob_cube_002.vertex_groups.new(name='Bone.021')
for _i, _w in zip([0, 2, 6, 8, 9, 10, 11, 20, 23, 35, 36, 43], [0.04121, 0.02377, 0.003446, 0.8543, 0.8831, 0.7008, 0.6716, 0.04109, 0.9084, 0.19, 0.1616, 0.07806]): _vg.add([_i], _w, 'REPLACE')
_vg = ob_cube_002.vertex_groups.new(name='Bone.022')
_vg = ob_cube_002.vertex_groups.new(name='Bone.023')
_vg = ob_cube_002.vertex_groups.new(name='Bone.027')
_vg = ob_cube_002.vertex_groups.new(name='Bone.024')
for _i, _w in zip([8, 9, 10, 11, 23, 31, 33, 35, 36, 41, 43], [0.06811, 0.05429, 0.22, 0.2307, 0.01009, 0.02843, 0.01382, 0.7371, 0.7804, 0.03539, 0.8683]): _vg.add([_i], _w, 'REPLACE')
_vg = ob_cube_002.vertex_groups.new(name='Bone.025')
_vg = ob_cube_002.vertex_groups.new(name='Bone.026')
_vg = ob_cube_002.vertex_groups.new(name='Bone.029')
_m = ob_cube_002.modifiers.new('Armature', 'ARMATURE')
_m.object = ob_armature
ob_cylinder.parent = ob_armature
ob_cylinder.matrix_parent_inverse = Matrix(((0.8008, -0.0, 0.0, 0.1619), (-0.0, 0.8008, -0.0, 0.3163), (-0.0, 0.0, 0.8008, -3.101), (-0.0, 0.0, -0.0, 1.0)))
ob_cylinder.location = (-2.577, -0.4425, 6.028)
ob_cylinder.rotation_euler = (0.0, 1.225, 0.0)
ob_cylinder.scale = (0.3446, 0.3446, 0.3446)
_vg = ob_cylinder.vertex_groups.new(name='Bone')
_vg = ob_cylinder.vertex_groups.new(name='Bone.001')
_vg = ob_cylinder.vertex_groups.new(name='Bone.002')
_vg = ob_cylinder.vertex_groups.new(name='Bone.003')
_vg = ob_cylinder.vertex_groups.new(name='Bone.004')
_vg = ob_cylinder.vertex_groups.new(name='Bone.005')
_vg = ob_cylinder.vertex_groups.new(name='Bone.006')
_vg = ob_cylinder.vertex_groups.new(name='Bone.007')
_vg = ob_cylinder.vertex_groups.new(name='Bone.008')
for _i, _w in zip([5, 6, 7, 8, 9], [0.97, 0.9666, 0.9807, 0.9821, 0.9734]): _vg.add([_i], _w, 'REPLACE')
_vg = ob_cylinder.vertex_groups.new(name='Bone.009')
_vg = ob_cylinder.vertex_groups.new(name='Bone.010')
for _i, _w in zip([0, 1, 2, 3, 4, 5, 6, 9, 10, 11, 12, 13, 14, 15, 16, 17, 18, 19, 20, 21, 22, 23, 24, 25, 26, 27, 28, 29], [0.9893, 0.9908, 0.9896, 0.9909, 0.9898, 0.009999, 0.01671, 0.003186, 0.9947, 0.9953, 0.9948, 0.9953, 0.9949, 0.9959, 0.9964, 0.9959, 0.9958, 0.9957, 0.07199, 0.0233, 0.08152, 0.1199, 0.1141, 0.9553, 0.9538, 0.958, 0.9656, 0.9609]): _vg.add([_i], _w, 'REPLACE')
_vg = ob_cylinder.vertex_groups.new(name='Bone.011')
for _i, _w in zip([20, 21, 22, 23, 24, 25, 26, 27, 28, 29], [0.928, 0.9633, 0.9185, 0.8801, 0.8859, 0.03922, 0.04222, 0.03386, 0.01878, 0.0282]): _vg.add([_i], _w, 'REPLACE')
_vg = ob_cylinder.vertex_groups.new(name='Bone.012')
_vg = ob_cylinder.vertex_groups.new(name='Bone.013')
_vg = ob_cylinder.vertex_groups.new(name='Bone.014')
_vg = ob_cylinder.vertex_groups.new(name='Bone.015')
_vg = ob_cylinder.vertex_groups.new(name='Bone.016')
_vg = ob_cylinder.vertex_groups.new(name='Bone.017')
_vg = ob_cylinder.vertex_groups.new(name='Bone.021')
_vg = ob_cylinder.vertex_groups.new(name='Bone.022')
_vg = ob_cylinder.vertex_groups.new(name='Bone.023')
_vg = ob_cylinder.vertex_groups.new(name='Bone.027')
_vg = ob_cylinder.vertex_groups.new(name='Bone.024')
_vg = ob_cylinder.vertex_groups.new(name='Bone.025')
_vg = ob_cylinder.vertex_groups.new(name='Bone.026')
_vg = ob_cylinder.vertex_groups.new(name='Bone.029')
_m = ob_cylinder.modifiers.new('Armature', 'ARMATURE')
_m.object = ob_armature
ob_cylinder_001.parent = ob_armature
ob_cylinder_001.matrix_parent_inverse = Matrix(((0.8008, -0.0, 0.0, 0.1619), (-0.0, 0.8008, -0.0, 0.3163), (-0.0, 0.0, 0.8008, -3.101), (-0.0, 0.0, -0.0, 1.0)))
ob_cylinder_001.location = (-0.6821, -0.6238, 1.132)
ob_cylinder_001.scale = (0.4091, 0.4091, 0.3591)
_vg = ob_cylinder_001.vertex_groups.new(name='Bone')
_vg = ob_cylinder_001.vertex_groups.new(name='Bone.001')
_vg = ob_cylinder_001.vertex_groups.new(name='Bone.002')
_vg = ob_cylinder_001.vertex_groups.new(name='Bone.003')
_vg = ob_cylinder_001.vertex_groups.new(name='Bone.004')
_vg = ob_cylinder_001.vertex_groups.new(name='Bone.005')
_vg = ob_cylinder_001.vertex_groups.new(name='Bone.006')
_vg = ob_cylinder_001.vertex_groups.new(name='Bone.007')
_vg = ob_cylinder_001.vertex_groups.new(name='Bone.008')
_vg = ob_cylinder_001.vertex_groups.new(name='Bone.009')
_vg = ob_cylinder_001.vertex_groups.new(name='Bone.010')
_vg = ob_cylinder_001.vertex_groups.new(name='Bone.011')
_vg = ob_cylinder_001.vertex_groups.new(name='Bone.012')
_vg = ob_cylinder_001.vertex_groups.new(name='Bone.013')
_vg = ob_cylinder_001.vertex_groups.new(name='Bone.014')
_vg = ob_cylinder_001.vertex_groups.new(name='Bone.015')
_vg = ob_cylinder_001.vertex_groups.new(name='Bone.016')
for _i, _w in zip([1, 3, 5, 7, 9], [0.9833, 0.9823, 0.9634, 0.9695, 0.9856]): _vg.add([_i], _w, 'REPLACE')
_vg = ob_cylinder_001.vertex_groups.new(name='Bone.017')
_vg = ob_cylinder_001.vertex_groups.new(name='Bone.021')
for _i, _w in zip([0, 2, 4, 5, 6, 7, 8, 10, 11, 12, 13, 14, 15, 16, 17, 18, 19], [0.9448, 0.925, 0.8457, 0.01571, 0.865, 0.004375, 0.9216, 0.6399, 0.623, 0.5264, 0.5319, 0.636, 0.1192, 0.1259, 0.1959, 0.1887, 0.1189]): _vg.add([_i], _w, 'REPLACE')
_vg = ob_cylinder_001.vertex_groups.new(name='Bone.022')
for _i, _w in zip([0, 2, 4, 6, 8, 10, 11, 12, 13, 14, 15, 16, 17, 18, 19, 20, 21, 22, 23, 24], [0.03117, 0.05376, 0.1395, 0.122, 0.05519, 0.3528, 0.369, 0.4661, 0.4613, 0.3552, 0.873, 0.8698, 0.8007, 0.808, 0.8756, 0.3888, 0.873, 0.9728, 0.9666, 0.8612]): _vg.add([_i], _w, 'REPLACE')
_vg = ob_cylinder_001.vertex_groups.new(name='Bone.023')
for _i, _w in zip([20, 21, 22, 23, 24], [0.6094, 0.1254, 0.001816, 0.01395, 0.1371]): _vg.add([_i], _w, 'REPLACE')
_vg = ob_cylinder_001.vertex_groups.new(name='Bone.027')
_vg = ob_cylinder_001.vertex_groups.new(name='Bone.024')
_vg = ob_cylinder_001.vertex_groups.new(name='Bone.025')
_vg = ob_cylinder_001.vertex_groups.new(name='Bone.026')
_vg = ob_cylinder_001.vertex_groups.new(name='Bone.029')
_m = ob_cylinder_001.modifiers.new('Armature', 'ARMATURE')
_m.object = ob_armature
ob_cube_004.parent = ob_armature
ob_cube_004.matrix_parent_inverse = Matrix(((0.8008, -0.0, 0.0, 0.1619), (-0.0, 0.8008, -0.0, 0.3163), (-0.0, 0.0, 0.8008, -3.101), (-0.0, 0.0, -0.0, 1.0)))
ob_cube_004.location = (-4.105, -0.2713, 5.265)
ob_cube_004.rotation_euler = (-1.691, 1.05, -0.3866)
ob_cube_004.scale = (0.2078, 0.2207, 0.1248)
_vg = ob_cube_004.vertex_groups.new(name='Bone')
_vg = ob_cube_004.vertex_groups.new(name='Bone.001')
_vg = ob_cube_004.vertex_groups.new(name='Bone.002')
_vg = ob_cube_004.vertex_groups.new(name='Bone.003')
_vg = ob_cube_004.vertex_groups.new(name='Bone.004')
_vg = ob_cube_004.vertex_groups.new(name='Bone.005')
_vg = ob_cube_004.vertex_groups.new(name='Bone.006')
_vg = ob_cube_004.vertex_groups.new(name='Bone.007')
_vg = ob_cube_004.vertex_groups.new(name='Bone.008')
_vg = ob_cube_004.vertex_groups.new(name='Bone.009')
_vg = ob_cube_004.vertex_groups.new(name='Bone.010')
_vg = ob_cube_004.vertex_groups.new(name='Bone.011')
_vg.add([0, 1, 2, 3, 4, 5, 6, 7, 8, 9, 10, 11], 1.0, 'REPLACE')
_vg = ob_cube_004.vertex_groups.new(name='Bone.012')
_vg = ob_cube_004.vertex_groups.new(name='Bone.013')
_vg = ob_cube_004.vertex_groups.new(name='Bone.014')
_vg = ob_cube_004.vertex_groups.new(name='Bone.015')
_vg = ob_cube_004.vertex_groups.new(name='Bone.016')
_vg = ob_cube_004.vertex_groups.new(name='Bone.017')
_vg = ob_cube_004.vertex_groups.new(name='Bone.021')
_vg = ob_cube_004.vertex_groups.new(name='Bone.022')
_vg = ob_cube_004.vertex_groups.new(name='Bone.023')
_vg = ob_cube_004.vertex_groups.new(name='Bone.027')
_vg = ob_cube_004.vertex_groups.new(name='Bone.024')
_vg = ob_cube_004.vertex_groups.new(name='Bone.025')
_vg = ob_cube_004.vertex_groups.new(name='Bone.026')
_vg = ob_cube_004.vertex_groups.new(name='Bone.029')
_m = ob_cube_004.modifiers.new('Armature', 'ARMATURE')
_m.object = ob_armature
ob_cube_003.parent = ob_armature
ob_cube_003.matrix_parent_inverse = Matrix(((0.8008, -0.0, 0.0, 0.1619), (-0.0, 0.8008, -0.0, 0.3163), (-0.0, 0.0, 0.8008, -3.101), (-0.0, 0.0, -0.0, 1.0)))
ob_cube_003.location = (-0.6942, -0.2872, -0.7967)
ob_cube_003.scale = (0.3967, 0.7092, 0.1704)
_vg = ob_cube_003.vertex_groups.new(name='Bone')
_vg = ob_cube_003.vertex_groups.new(name='Bone.001')
_vg = ob_cube_003.vertex_groups.new(name='Bone.002')
_vg = ob_cube_003.vertex_groups.new(name='Bone.003')
_vg = ob_cube_003.vertex_groups.new(name='Bone.004')
_vg = ob_cube_003.vertex_groups.new(name='Bone.005')
_vg = ob_cube_003.vertex_groups.new(name='Bone.006')
_vg = ob_cube_003.vertex_groups.new(name='Bone.007')
_vg = ob_cube_003.vertex_groups.new(name='Bone.008')
_vg = ob_cube_003.vertex_groups.new(name='Bone.009')
_vg = ob_cube_003.vertex_groups.new(name='Bone.010')
_vg = ob_cube_003.vertex_groups.new(name='Bone.011')
_vg = ob_cube_003.vertex_groups.new(name='Bone.012')
_vg = ob_cube_003.vertex_groups.new(name='Bone.013')
_vg = ob_cube_003.vertex_groups.new(name='Bone.014')
_vg = ob_cube_003.vertex_groups.new(name='Bone.015')
_vg = ob_cube_003.vertex_groups.new(name='Bone.016')
_vg = ob_cube_003.vertex_groups.new(name='Bone.017')
_vg = ob_cube_003.vertex_groups.new(name='Bone.021')
_vg = ob_cube_003.vertex_groups.new(name='Bone.022')
for _i, _w in zip([4, 5, 10, 11, 26, 29, 30, 31, 43, 45, 52, 59, 60, 61, 68, 69, 70, 71], [0.1252, 0.2418, 0.2237, 0.1076, 0.1663, 0.1055, 0.2672, 0.02245, 0.1579, 0.1803, 0.2455, 0.1227, 0.09519, 0.1016, 0.06077, 0.09493, 0.07082, 0.08116]): _vg.add([_i], _w, 'REPLACE')
_vg = ob_cube_003.vertex_groups.new(name='Bone.023')
for _i, _w in zip([0, 1, 2, 3, 4, 5, 6, 7, 10, 11, 12, 13, 14, 15, 16, 17, 18, 19, 20, 21, 22, 23, 24, 25, 26, 27, 29, 30, 31, 32, 33, 34, 35, 36, 37, 38, 39, 40, 41, 42, 43, 45, 46, 47, 48, 49, 50, 51, 52, 54, 55, 56, 57, 58, 59, 60, 61, 63, 64, 65, 67, 68, 69, 70, 71, 72, 73, 74, 75, 76, 77, 78, 79, 80, 81], [0.05085, 0.0515, 0.9905, 0.99, 0.1279, 0.1014, 0.9904, 0.9908, 0.1125, 0.09499, 0.9956, 0.9962, 0.9959, 0.996, 0.9373, 0.9428, 0.949, 0.9504, 0.9888, 0.9437, 0.9904, 0.991, 0.9897, 0.9904, 0.09805, 0.05292, 0.09428, 0.1033, 0.002115, 0.9967, 0.997, 0.9962, 0.9966, 0.9458, 0.9525, 0.06314, 0.9305, 0.05084, 0.9905, 0.9909, 0.1112, 0.1354, 0.9966, 0.9966, 0.9513, 0.9416, 0.9972, 0.9971, 0.1886, 0.9342, 0.06362, 0.9894, 0.9463, 0.9894, 0.1416, 0.08833, 0.09318, 0.997, 0.996, 0.9956, 0.9966, 0.1162, 0.1293, 0.07665, 0.08535, 0.003648, 0.9967, 0.9956, 0.9948, 0.9567, 0.9891, 0.063, 0.003813, 0.9958, 0.9427]): _vg.add([_i], _w, 'REPLACE')
_vg = ob_cube_003.vertex_groups.new(name='Bone.027')
for _i, _w in zip([0, 1, 4, 5, 8, 9, 10, 11, 16, 17, 18, 19, 21, 26, 27, 28, 29, 30, 31, 36, 37, 38, 39, 40, 43, 44, 45, 48, 49, 52, 53, 54, 55, 57, 59, 60, 61, 62, 66, 68, 69, 70, 71, 72, 76, 78, 79, 81], [0.9443, 0.9401, 0.7469, 0.6568, 0.9714, 0.9619, 0.6638, 0.7974, 0.0619, 0.05624, 0.03969, 0.03161, 0.0505, 0.7356, 0.9323, 0.9681, 0.8002, 0.6295, 0.9377, 0.05269, 0.02915, 0.9317, 0.06868, 0.9436, 0.731, 0.9716, 0.6843, 0.03332, 0.05764, 0.5659, 0.9594, 0.06504, 0.9315, 0.04466, 0.7357, 0.8165, 0.8052, 0.9689, 0.966, 0.8231, 0.7758, 0.8525, 0.8335, 0.9628, 0.03506, 0.9305, 0.9601, 0.05261]): _vg.add([_i], _w, 'REPLACE')
_vg = ob_cube_003.vertex_groups.new(name='Bone.024')
_vg = ob_cube_003.vertex_groups.new(name='Bone.025')
_vg = ob_cube_003.vertex_groups.new(name='Bone.026')
_vg = ob_cube_003.vertex_groups.new(name='Bone.029')
_m = ob_cube_003.modifiers.new('Armature', 'ARMATURE')
_m.object = ob_armature
ob_cylinder_002.parent = ob_armature
ob_cylinder_002.matrix_parent_inverse = Matrix(((0.8008, -0.0, 0.0, 0.1619), (-0.0, 0.8008, -0.0, 0.3163), (-0.0, 0.0, 0.8008, -3.101), (-0.0, 0.0, -0.0, 1.0)))
ob_cylinder_002.location = (0.3175, -0.6238, 1.132)
ob_cylinder_002.scale = (0.4091, 0.4091, 0.3591)
_vg = ob_cylinder_002.vertex_groups.new(name='Bone')
_vg = ob_cylinder_002.vertex_groups.new(name='Bone.001')
_vg = ob_cylinder_002.vertex_groups.new(name='Bone.002')
_vg = ob_cylinder_002.vertex_groups.new(name='Bone.003')
_vg = ob_cylinder_002.vertex_groups.new(name='Bone.004')
_vg = ob_cylinder_002.vertex_groups.new(name='Bone.005')
_vg = ob_cylinder_002.vertex_groups.new(name='Bone.006')
_vg = ob_cylinder_002.vertex_groups.new(name='Bone.007')
_vg = ob_cylinder_002.vertex_groups.new(name='Bone.008')
_vg = ob_cylinder_002.vertex_groups.new(name='Bone.009')
_vg = ob_cylinder_002.vertex_groups.new(name='Bone.010')
_vg = ob_cylinder_002.vertex_groups.new(name='Bone.011')
_vg = ob_cylinder_002.vertex_groups.new(name='Bone.012')
_vg = ob_cylinder_002.vertex_groups.new(name='Bone.013')
_vg = ob_cylinder_002.vertex_groups.new(name='Bone.014')
_vg = ob_cylinder_002.vertex_groups.new(name='Bone.015')
_vg = ob_cylinder_002.vertex_groups.new(name='Bone.016')
_vg = ob_cylinder_002.vertex_groups.new(name='Bone.017')
for _i, _w in zip([1, 2, 3, 5, 7, 9], [0.9878, 0.005902, 0.9783, 0.9564, 0.9615, 0.9822]): _vg.add([_i], _w, 'REPLACE')
_vg = ob_cylinder_002.vertex_groups.new(name='Bone.021')
_vg = ob_cylinder_002.vertex_groups.new(name='Bone.022')
_vg = ob_cylinder_002.vertex_groups.new(name='Bone.023')
_vg = ob_cylinder_002.vertex_groups.new(name='Bone.027')
_vg = ob_cylinder_002.vertex_groups.new(name='Bone.024')
for _i, _w in zip([0, 2, 4, 5, 6, 7, 8, 10, 11, 12, 13, 14, 15, 16, 17, 18, 19], [0.9414, 0.8951, 0.818, 0.02689, 0.8742, 0.01876, 0.9522, 0.6324, 0.5892, 0.5167, 0.5358, 0.6985, 0.128, 0.1553, 0.2188, 0.1735, 0.08726]): _vg.add([_i], _w, 'REPLACE')
_vg = ob_cylinder_002.vertex_groups.new(name='Bone.025')
for _i, _w in zip([0, 2, 4, 6, 8, 10, 11, 12, 13, 14, 15, 16, 17, 18, 19, 20, 21, 22, 23, 24], [0.03711, 0.07696, 0.1639, 0.1146, 0.01528, 0.3624, 0.401, 0.4743, 0.4589, 0.2976, 0.8708, 0.8422, 0.7776, 0.8246, 0.9122, 0.9981, 0.9975, 0.9981, 0.9989, 0.999]): _vg.add([_i], _w, 'REPLACE')
_vg = ob_cylinder_002.vertex_groups.new(name='Bone.026')
_vg = ob_cylinder_002.vertex_groups.new(name='Bone.029')
_m = ob_cylinder_002.modifiers.new('Armature', 'ARMATURE')
_m.object = ob_armature
ob_armature.location = (-0.2022, -0.395, 3.872)
ob_armature.scale = (1.249, 1.249, 1.249)
ob_armature.show_in_front = True
ob_cylinder_003.parent = ob_armature
ob_cylinder_003.matrix_parent_inverse = Matrix(((0.8008, -0.0, 0.0, 0.1619), (-0.0, 0.8008, -0.0, 0.3163), (-0.0, 0.0, 0.8008, -3.101), (-0.0, 0.0, -0.0, 1.0)))
ob_cylinder_003.location = (2.502, -0.4225, 5.904)
ob_cylinder_003.rotation_euler = (0.0, 1.225, 0.0)
ob_cylinder_003.scale = (0.3446, 0.3446, 0.3446)
_vg = ob_cylinder_003.vertex_groups.new(name='Bone')
_vg = ob_cylinder_003.vertex_groups.new(name='Bone.001')
_vg = ob_cylinder_003.vertex_groups.new(name='Bone.002')
_vg = ob_cylinder_003.vertex_groups.new(name='Bone.003')
_vg = ob_cylinder_003.vertex_groups.new(name='Bone.004')
_vg = ob_cylinder_003.vertex_groups.new(name='Bone.005')
_vg = ob_cylinder_003.vertex_groups.new(name='Bone.006')
_vg = ob_cylinder_003.vertex_groups.new(name='Bone.007')
_vg = ob_cylinder_003.vertex_groups.new(name='Bone.008')
_vg = ob_cylinder_003.vertex_groups.new(name='Bone.009')
_vg = ob_cylinder_003.vertex_groups.new(name='Bone.010')
_vg = ob_cylinder_003.vertex_groups.new(name='Bone.011')
_vg = ob_cylinder_003.vertex_groups.new(name='Bone.012')
for _i, _w in zip([5, 6, 7, 8, 9], [0.9684, 0.9647, 0.9813, 0.9835, 0.9726]): _vg.add([_i], _w, 'REPLACE')
_vg = ob_cylinder_003.vertex_groups.new(name='Bone.013')
for _i, _w in zip([0, 1, 2, 3, 4, 5, 6, 9, 10, 11, 12, 13, 14, 15, 16, 17, 18, 19], [0.9033, 0.8854, 0.897, 0.9372, 0.9417, 0.00739, 0.01532, 0.001497, 0.3923, 0.4132, 0.4016, 0.331, 0.3305, 0.111, 0.1283, 0.1232, 0.08228, 0.07698]): _vg.add([_i], _w, 'REPLACE')
_vg = ob_cylinder_003.vertex_groups.new(name='Bone.014')
for _i, _w in zip([0, 1, 2, 3, 4, 10, 11, 12, 13, 14, 15, 16, 17, 18, 19, 20, 21, 22, 23, 24, 25, 26, 27, 28, 29], [0.08514, 0.1024, 0.08994, 0.05521, 0.0509, 0.6016, 0.5795, 0.5915, 0.6656, 0.6662, 0.8843, 0.8653, 0.8715, 0.9149, 0.9206, 0.06398, 0.069, 0.08676, 0.09113, 0.0776, 0.9641, 0.9588, 0.9452, 0.9418, 0.9529]): _vg.add([_i], _w, 'REPLACE')
_vg = ob_cylinder_003.vertex_groups.new(name='Bone.015')
for _i, _w in zip([20, 21, 22, 23, 24, 25, 26, 27, 28, 29], [0.9357, 0.9306, 0.9127, 0.9084, 0.9221, 0.01483, 0.02318, 0.04582, 0.0522, 0.03444]): _vg.add([_i], _w, 'REPLACE')
_vg = ob_cylinder_003.vertex_groups.new(name='Bone.016')
_vg = ob_cylinder_003.vertex_groups.new(name='Bone.017')
_vg = ob_cylinder_003.vertex_groups.new(name='Bone.021')
_vg = ob_cylinder_003.vertex_groups.new(name='Bone.022')
_vg = ob_cylinder_003.vertex_groups.new(name='Bone.023')
_vg = ob_cylinder_003.vertex_groups.new(name='Bone.027')
_vg = ob_cylinder_003.vertex_groups.new(name='Bone.024')
_vg = ob_cylinder_003.vertex_groups.new(name='Bone.025')
_vg = ob_cylinder_003.vertex_groups.new(name='Bone.026')
_vg = ob_cylinder_003.vertex_groups.new(name='Bone.029')
_m = ob_cylinder_003.modifiers.new('Armature', 'ARMATURE')
_m.object = ob_armature
ob_cube_005.parent = ob_armature
ob_cube_005.matrix_parent_inverse = Matrix(((0.8008, -0.0, 0.0, 0.1619), (-0.0, 0.8008, -0.0, 0.3163), (-0.0, 0.0, 0.8008, -3.101), (-0.0, 0.0, -0.0, 1.0)))
ob_cube_005.location = (3.827, -0.2522, 5.213)
ob_cube_005.rotation_euler = (-1.691, 1.05, -0.3866)
ob_cube_005.scale = (0.2078, 0.2207, 0.1248)
_vg = ob_cube_005.vertex_groups.new(name='Bone')
_vg = ob_cube_005.vertex_groups.new(name='Bone.001')
_vg = ob_cube_005.vertex_groups.new(name='Bone.002')
_vg = ob_cube_005.vertex_groups.new(name='Bone.003')
_vg = ob_cube_005.vertex_groups.new(name='Bone.004')
_vg = ob_cube_005.vertex_groups.new(name='Bone.005')
_vg = ob_cube_005.vertex_groups.new(name='Bone.006')
_vg = ob_cube_005.vertex_groups.new(name='Bone.007')
_vg = ob_cube_005.vertex_groups.new(name='Bone.008')
_vg = ob_cube_005.vertex_groups.new(name='Bone.009')
_vg = ob_cube_005.vertex_groups.new(name='Bone.010')
_vg = ob_cube_005.vertex_groups.new(name='Bone.011')
_vg = ob_cube_005.vertex_groups.new(name='Bone.012')
_vg = ob_cube_005.vertex_groups.new(name='Bone.013')
_vg = ob_cube_005.vertex_groups.new(name='Bone.014')
_vg = ob_cube_005.vertex_groups.new(name='Bone.015')
_vg.add([0, 1, 2, 3, 4, 5, 6, 7, 8, 9, 10, 11], 1.0, 'REPLACE')
_vg = ob_cube_005.vertex_groups.new(name='Bone.016')
_vg = ob_cube_005.vertex_groups.new(name='Bone.017')
_vg = ob_cube_005.vertex_groups.new(name='Bone.021')
_vg = ob_cube_005.vertex_groups.new(name='Bone.022')
_vg = ob_cube_005.vertex_groups.new(name='Bone.023')
_vg = ob_cube_005.vertex_groups.new(name='Bone.027')
_vg = ob_cube_005.vertex_groups.new(name='Bone.024')
_vg = ob_cube_005.vertex_groups.new(name='Bone.025')
_vg = ob_cube_005.vertex_groups.new(name='Bone.026')
_vg = ob_cube_005.vertex_groups.new(name='Bone.029')
_m = ob_cube_005.modifiers.new('Armature', 'ARMATURE')
_m.object = ob_armature
ob_cube_006.parent = ob_armature
ob_cube_006.matrix_parent_inverse = Matrix(((0.8008, -0.0, 0.0, 0.1619), (-0.0, 0.8008, -0.0, 0.3163), (-0.0, 0.0, 0.8008, -3.101), (-0.0, 0.0, -0.0, 1.0)))
ob_cube_006.location = (0.2954, -0.3906, -0.8827)
ob_cube_006.scale = (0.3967, 0.7092, 0.1704)
_vg = ob_cube_006.vertex_groups.new(name='Bone')
_vg = ob_cube_006.vertex_groups.new(name='Bone.001')
_vg = ob_cube_006.vertex_groups.new(name='Bone.002')
_vg = ob_cube_006.vertex_groups.new(name='Bone.003')
_vg = ob_cube_006.vertex_groups.new(name='Bone.004')
_vg = ob_cube_006.vertex_groups.new(name='Bone.005')
_vg = ob_cube_006.vertex_groups.new(name='Bone.006')
_vg = ob_cube_006.vertex_groups.new(name='Bone.007')
_vg = ob_cube_006.vertex_groups.new(name='Bone.008')
_vg = ob_cube_006.vertex_groups.new(name='Bone.009')
_vg = ob_cube_006.vertex_groups.new(name='Bone.010')
_vg = ob_cube_006.vertex_groups.new(name='Bone.011')
_vg = ob_cube_006.vertex_groups.new(name='Bone.012')
_vg = ob_cube_006.vertex_groups.new(name='Bone.013')
_vg = ob_cube_006.vertex_groups.new(name='Bone.014')
_vg = ob_cube_006.vertex_groups.new(name='Bone.015')
_vg = ob_cube_006.vertex_groups.new(name='Bone.016')
_vg = ob_cube_006.vertex_groups.new(name='Bone.017')
_vg = ob_cube_006.vertex_groups.new(name='Bone.021')
_vg = ob_cube_006.vertex_groups.new(name='Bone.022')
for _i, _w in zip([0, 1, 2, 3], [0.2904, 0.2433, 0.3188, 0.2456]): _vg.add([_i], _w, 'REPLACE')
_vg = ob_cube_006.vertex_groups.new(name='Bone.023')
for _i, _w in zip([0, 1, 2, 3], [0.2489, 0.1808, 0.213, 0.1728]): _vg.add([_i], _w, 'REPLACE')
_vg = ob_cube_006.vertex_groups.new(name='Bone.027')
for _i, _w in zip([0, 1, 2, 3], [0.4608, 0.5759, 0.4682, 0.5816]): _vg.add([_i], _w, 'REPLACE')
_vg = ob_cube_006.vertex_groups.new(name='Bone.024')
_vg = ob_cube_006.vertex_groups.new(name='Bone.025')
_vg = ob_cube_006.vertex_groups.new(name='Bone.026')
for _i, _w in zip([4, 5, 6, 7, 8, 9, 10, 11, 12, 13, 14, 15, 16, 17, 18, 19, 20, 21, 22, 23, 24, 25, 26, 27, 28, 29, 30, 31, 32, 33, 34, 35, 36, 37, 38, 39, 40, 41, 42, 43, 44, 45, 46, 47, 48, 49, 50, 51, 52, 53, 54, 55, 58, 59, 60, 61, 62, 63, 64, 65, 66, 67, 68, 69, 70, 71, 72, 73, 74, 75, 76, 77, 78, 79, 80, 81, 82, 83, 84, 85], [0.06429, 0.06298, 0.9931, 0.9927, 0.07419, 0.06924, 0.9885, 0.9892, 0.007143, 0.003024, 0.01026, 0.02181, 0.9974, 0.9978, 0.9958, 0.9962, 0.9469, 0.952, 0.9385, 0.9412, 0.9866, 0.933, 0.9929, 0.9899, 0.9923, 0.993, 0.06776, 0.06329, 0.002812, 0.015, 0.008534, 0.002418, 0.9969, 0.9984, 0.9978, 0.997, 0.9545, 0.9446, 0.07695, 0.9399, 0.06314, 0.993, 0.9892, 0.07196, 0.00109, 0.008072, 0.9982, 0.9968, 0.9414, 0.951, 0.9986, 0.9976, 0.9438, 0.07707, 0.9921, 0.9356, 0.9873, 0.08685, 0.02028, 0.0279, 0.01277, 0.9983, 0.9976, 0.9954, 0.0061, 0.9967, 0.08926, 0.08696, 0.04195, 0.04437, 0.02243, 0.998, 0.9972, 0.9943, 0.9648, 0.9871, 0.07778, 0.0195, 0.9957, 0.9325]): _vg.add([_i], _w, 'REPLACE')
_vg = ob_cube_006.vertex_groups.new(name='Bone.029')
for _i, _w in zip([4, 5, 8, 9, 12, 13, 14, 15, 20, 21, 22, 23, 25, 30, 31, 32, 33, 34, 35, 40, 41, 42, 43, 44, 47, 48, 49, 52, 53, 56, 57, 58, 59, 61, 63, 64, 65, 66, 70, 72, 73, 74, 75, 76, 80, 82, 83, 85], [0.9357, 0.937, 0.9258, 0.9308, 0.9714, 0.9735, 0.9699, 0.9641, 0.05311, 0.04592, 0.06145, 0.05878, 0.06698, 0.9322, 0.9367, 0.9736, 0.9675, 0.9707, 0.9738, 0.04102, 0.05541, 0.9231, 0.06012, 0.9369, 0.928, 0.9745, 0.971, 0.05865, 0.04795, 0.9756, 0.9782, 0.05625, 0.9229, 0.06438, 0.9131, 0.9649, 0.9611, 0.9686, 0.9719, 0.9107, 0.913, 0.954, 0.9528, 0.9638, 0.02037, 0.9222, 0.9653, 0.06746]): _vg.add([_i], _w, 'REPLACE')
_m = ob_cube_006.modifiers.new('Armature', 'ARMATURE')
_m.object = ob_armature

# ---- collection membership
col_collection.objects.link(ob_cube)
col_collection.objects.link(ob_cube_001)
col_collection.objects.link(ob_cube_002)
col_collection.objects.link(ob_cylinder)
col_collection.objects.link(ob_cylinder_001)
col_collection.objects.link(ob_cube_004)
col_collection.objects.link(ob_cube_003)
col_collection.objects.link(ob_cylinder_002)
col_collection.objects.link(ob_armature)
col_collection.objects.link(ob_cylinder_003)
col_collection.objects.link(ob_cube_005)
col_collection.objects.link(ob_cube_006)

# ---- scene / render settings (as saved in the file)
scene.frame_start = 1; scene.frame_end = 250; scene.frame_set(1)
scene.render.engine = 'BLENDER_EEVEE_NEXT'
scene.cycles.sampling_pattern = 'TABULATED_SOBOL'
scene.eevee.ray_tracing_options.trace_max_roughness = 0.0
bpy.context.view_layer.update()

# ---- added for rendering (the .blend has no active camera and no usable light): camera, sun
cam_auto = bpy.data.cameras.new('AutoCamera')
cam_auto.lens = 50.0
cam_auto.sensor_width = 36.0
cam_auto.clip_end = 1000.0
ob_auto_camera = bpy.data.objects.new('AutoCamera', cam_auto)
scene.collection.objects.link(ob_auto_camera)
ob_auto_camera.location = (12.5054, -12.3131, 12.4739)
ob_auto_camera.rotation_euler = (1.09748, -7.21219e-08, 0.694738)
scene.camera = ob_auto_camera
light_auto_sun = bpy.data.lights.new('AutoSun', 'SUN')
light_auto_sun.energy = 3.0
light_auto_sun.angle = 0.0523599
ob_auto_sun = bpy.data.objects.new('AutoSun', light_auto_sun)
scene.collection.objects.link(ob_auto_sun)
ob_auto_sun.rotation_euler = (0.872665, 0.174533, 0.523599)
bpy.context.view_layer.update()
